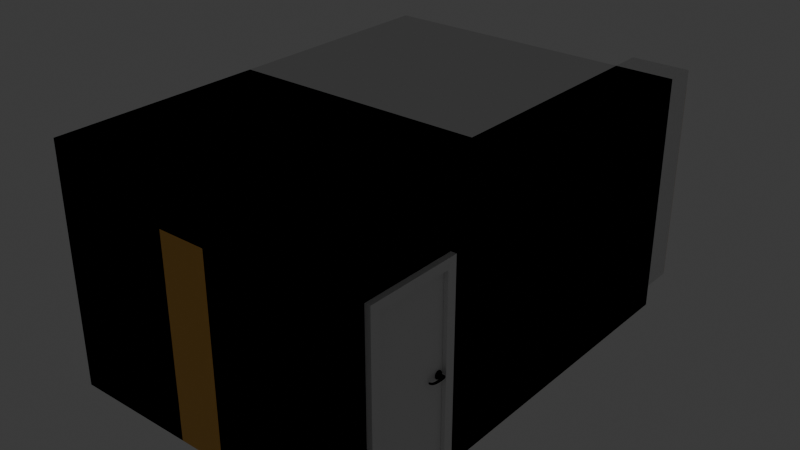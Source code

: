 # Source: ZimmerMatthiasMitM_bel6.blend  (saved by Blender 4.0.36; exported with 4.5.12 LTS)
import bpy
from mathutils import Matrix  # noqa: F401  (used for matrix-valued properties, if any)

bpy.ops.wm.read_factory_settings(use_empty=True)
scene = bpy.context.scene
scene.name = 'Scene'

# ---- collections
col_collection = bpy.data.collections.new('Collection'); scene.collection.children.link(col_collection)

# ---- materials (node trees are filled in below, after node groups)
mat_material_001 = bpy.data.materials.new('Material.001')
mat_material_001.use_transparent_shadow = False
mat_material_003 = bpy.data.materials.new('Material.003')
mat_material_003.use_transparent_shadow = False
mat_door_material = bpy.data.materials.new('Door_material')
mat_door_material.use_transparent_shadow = False
mat_handle_material = bpy.data.materials.new('Handle_material')
mat_handle_material.use_transparent_shadow = False
mat_handle_material.diffuse_color = (0.578, 0.555, 0.736, 1.0)
mat_hidden_material = bpy.data.materials.new('hidden_material')
mat_hidden_material.use_transparent_shadow = False
mat_hidden_material.diffuse_color = (1.0, 1.0, 1.0, 1.0)
mat_holz = bpy.data.materials.new('Holz')
mat_holz.use_transparent_shadow = False
mat_material_002 = bpy.data.materials.new('Material.002')
mat_material_002.use_transparent_shadow = False
mat_material_004 = bpy.data.materials.new('Material.004')
mat_material_004.use_transparent_shadow = False
mat_holz_001 = bpy.data.materials.new('Holz.001')
mat_holz_001.use_transparent_shadow = False
mat_holz_001.diffuse_color = (0.8007, 0.4225, 0.07398, 1.0)
mat_holz_001.roughness = 0.5

# ---- material node trees
mat_material_001.use_nodes = True; mat_material_001.node_tree.nodes.clear()
_N = mat_material_001.node_tree.nodes; _L = mat_material_001.node_tree.links
n0 = _N.new('ShaderNodeBsdfPrincipled'); n0.name = 'Principled BSDF'; n0.location = (10, 300)
n0.inputs[3].default_value = 1.45
n1 = _N.new('ShaderNodeOutputMaterial'); n1.name = 'Material Output'; n1.location = (300, 300)
_L.new(n0.outputs[0], n1.inputs[0])
n1.is_active_output = True
mat_material_003.use_nodes = True; mat_material_003.node_tree.nodes.clear()
_N = mat_material_003.node_tree.nodes; _L = mat_material_003.node_tree.links
n0 = _N.new('ShaderNodeBsdfPrincipled'); n0.name = 'Principled BSDF'; n0.location = (10, 300)
n0.inputs[0].default_value = (0.8003, 0.5681, 0.4411, 1.0)
n0.inputs[3].default_value = 1.45
n1 = _N.new('ShaderNodeOutputMaterial'); n1.name = 'Material Output'; n1.location = (300, 300)
_L.new(n0.outputs[0], n1.inputs[0])
n1.is_active_output = True
mat_door_material.use_nodes = True; mat_door_material.node_tree.nodes.clear()
_N = mat_door_material.node_tree.nodes; _L = mat_door_material.node_tree.links
n0 = _N.new('ShaderNodeBsdfPrincipled'); n0.name = 'Principled BSDF'; n0.location = (10, 300)
n0.inputs[3].default_value = 1.45
n1 = _N.new('ShaderNodeOutputMaterial'); n1.name = 'Material Output'; n1.location = (1100, 160)
n2 = _N.new('ShaderNodeBsdfDiffuse'); n2.name = 'Diffuse BSDF'; n2.location = (200, 320)
n3 = _N.new('ShaderNodeBsdfAnisotropic'); n3.name = 'Glossy_0'; n3.location = (200, 0)
n4 = _N.new('ShaderNodeMixShader'); n4.name = 'Mix_0'; n4.location = (500, 160)
n4.inputs[0].default_value = 0.1
_L.new(n2.outputs[0], n4.inputs[1])
_L.new(n3.outputs[0], n4.inputs[2])
_L.new(n4.outputs[0], n1.inputs[0])
n1.is_active_output = True
mat_handle_material.use_nodes = True; mat_handle_material.node_tree.nodes.clear()
_N = mat_handle_material.node_tree.nodes; _L = mat_handle_material.node_tree.links
n0 = _N.new('ShaderNodeBsdfPrincipled'); n0.name = 'Principled BSDF'; n0.location = (10, 300)
n0.inputs[3].default_value = 1.45
n1 = _N.new('ShaderNodeBsdfAnisotropic'); n1.name = 'Glossy_0'; n1.location = (700, 160)
n1.inputs[1].default_value = 0.2
_L.new(n1.outputs[0], n1.inputs[0])
mat_hidden_material.use_nodes = True; mat_hidden_material.node_tree.nodes.clear()
_N = mat_hidden_material.node_tree.nodes; _L = mat_hidden_material.node_tree.links
n0 = _N.new('ShaderNodeBsdfPrincipled'); n0.name = 'Principled BSDF'; n0.location = (10, 300)
n0.inputs[3].default_value = 1.45
n1 = _N.new('ShaderNodeBsdfTransparent'); n1.name = 'Transparent_0'; n1.location = (700, 160)
_L.new(n1.outputs[0], n1.inputs[0])
mat_holz.use_nodes = True; mat_holz.node_tree.nodes.clear()
_N = mat_holz.node_tree.nodes; _L = mat_holz.node_tree.links
n0 = _N.new('ShaderNodeBsdfPrincipled'); n0.name = 'Principled BSDF'; n0.location = (10, 300)
n0.inputs[0].default_value = (0.8007, 0.4225, 0.07398, 1.0)
n0.inputs[3].default_value = 1.45
n1 = _N.new('ShaderNodeOutputMaterial'); n1.name = 'Material Output'; n1.location = (300, 300)
_L.new(n0.outputs[0], n1.inputs[0])
n1.is_active_output = True
mat_material_002.use_nodes = True; mat_material_002.node_tree.nodes.clear()
_N = mat_material_002.node_tree.nodes; _L = mat_material_002.node_tree.links
n0 = _N.new('ShaderNodeBsdfPrincipled'); n0.name = 'Principled BSDF'; n0.location = (10, 300)
n0.inputs[0].default_value = (0.8002, 0.7863, 0.5212, 1.0)
n0.inputs[3].default_value = 1.45
n1 = _N.new('ShaderNodeOutputMaterial'); n1.name = 'Material Output'; n1.location = (300, 300)
_L.new(n0.outputs[0], n1.inputs[0])
n1.is_active_output = True
mat_material_004.use_nodes = True; mat_material_004.node_tree.nodes.clear()
_N = mat_material_004.node_tree.nodes; _L = mat_material_004.node_tree.links
n0 = _N.new('ShaderNodeBsdfPrincipled'); n0.name = 'Principled BSDF'; n0.location = (10, 300)
n0.inputs[0].default_value = (0.8011, 0.5315, 0.2015, 1.0)
n0.inputs[3].default_value = 1.45
n1 = _N.new('ShaderNodeOutputMaterial'); n1.name = 'Material Output'; n1.location = (300, 300)
_L.new(n0.outputs[0], n1.inputs[0])
n1.is_active_output = True
mat_holz_001.use_nodes = True; mat_holz_001.node_tree.nodes.clear()
_N = mat_holz_001.node_tree.nodes; _L = mat_holz_001.node_tree.links
n0 = _N.new('ShaderNodeBsdfPrincipled'); n0.name = 'Principled BSDF'; n0.location = (10, 300)
n0.inputs[0].default_value = (0.8007, 0.4225, 0.07398, 1.0)
n0.inputs[3].default_value = 1.45
n1 = _N.new('ShaderNodeOutputMaterial'); n1.name = 'Material Output'; n1.location = (300, 300)
n2 = _N.new('ShaderNodeNormalMap'); n2.name = 'Normal Map'; n2.location = (-300, -300)
n2.label = 'Normal/Map'
n2.inputs[0].default_value = 0.0
_L.new(n0.outputs[0], n1.inputs[0])
_L.new(n2.outputs[0], n0.inputs[5])
n1.is_active_output = True

# ---- world
world_world = bpy.data.worlds.new('World'); scene.world = world_world
world_world.use_nodes = True; world_world.node_tree.nodes.clear()
_N = world_world.node_tree.nodes; _L = world_world.node_tree.links
n0 = _N.new('ShaderNodeOutputWorld'); n0.name = 'World Output'; n0.location = (300, 300)
n1 = _N.new('ShaderNodeBackground'); n1.name = 'Background'; n1.location = (10, 300)
n1.inputs[0].default_value = (0.05088, 0.05088, 0.05088, 1.0)
_L.new(n1.outputs[0], n0.inputs[0])
n0.is_active_output = True
world_world.color = (0.05088, 0.05088, 0.05088)
world_world.use_sun_shadow = False
world_world.sun_shadow_jitter_overblur = 0.0

# ---- lights
light_point = bpy.data.lights.new('Point', 'POINT')
light_point.transmission_factor = 0.0
light_point.use_soft_falloff = False
light_point.energy = 40.0
light_point.shadow_maximum_resolution = 0.006
light_point.use_absolute_resolution = True
light_point_001 = bpy.data.lights.new('Point.001', 'POINT')
light_point_001.transmission_factor = 0.0
light_point_001.use_soft_falloff = False
light_point_001.energy = 100.0
light_point_001.shadow_maximum_resolution = 0.006
light_point_001.use_absolute_resolution = True

# ---- meshes
me_plane = bpy.data.meshes.new('Plane')
me_plane.from_pydata([(-1.0, -1.0, 0.0), (1.0, -1.0, 0.0), (-1.0, 1.0, 0.0), (1.0, 1.0, 0.0), (-1.0, 1.0, 0.23), (-1.0, -1.0, 0.23), (1.0, -1.0, 0.23), (1.0, 1.0, 0.23), (-1.0, -0.02991, 2.53), (-1.0, -1.0, 2.53), (1.0, -1.0, 2.53), (1.0, 1.0, 2.53), (0.6306, -1.0, 0.0), (0.6306, 1.0, 0.0), (0.6306, -1.0, 0.23), (0.6306, 1.0, 0.23), (0.6306, -1.0, 2.53), (0.6306, 1.0, 2.53), (1.0, 1.0, 0.62), (1.0, -1.0, 0.62), (-1.0, -1.0, 0.62), (-1.0, 1.0, 0.62), (0.6306, -1.0, 0.62), (0.6306, 1.0, 0.62), (0.6306, 1.0, 0.0), (0.6306, 1.0, 0.23), (0.6306, -0.02991, 2.53), (0.6306, -1.0, 0.0), (0.6306, -1.0, 0.23), (0.6306, -1.0, 2.53), (0.6306, -1.0, 0.62), (0.6306, 1.0, 0.62), (1.0, 1.145, 0.62), (1.0, 1.145, 2.53), (1.0, 1.145, 0.23), (0.6306, 1.145, 0.23), (0.6306, 1.145, 2.53), (0.6306, 1.145, 0.62), (-1.0, -0.02991, 2.53), (-1.0, -1.0, 2.53), (1.0, -1.0, 2.53), (1.0, 1.0, 2.53), (0.6306, -1.0, 2.53), (0.6306, 1.0, 2.53), (0.6306, -0.02991, 2.53), (0.6306, -1.0, 2.53), (1.0, 1.145, 2.53), (0.6306, 1.145, 2.53)], [], [(12, 13, 3, 1), (19, 18, 11, 10), (12, 1, 6, 14), (1, 3, 7, 6), (2, 0, 5, 4), (24, 2, 4, 25), (21, 20, 9, 8), (31, 21, 8, 26), (22, 19, 10, 16), (30, 22, 16, 29), (7, 15, 35, 34), (3, 13, 15, 7), (27, 12, 14, 28), (27, 24, 13, 12), (28, 14, 22, 30), (14, 6, 19, 22), (25, 4, 21, 31), (4, 5, 20, 21), (6, 7, 18, 19), (15, 25, 31, 23), (5, 28, 30, 20), (0, 2, 24, 27), (0, 27, 28, 5), (20, 30, 29, 9), (23, 31, 26, 17), (13, 24, 25, 15), (32, 37, 36, 33), (34, 35, 37, 32), (18, 7, 34, 32), (15, 23, 37, 35), (11, 18, 32, 33), (23, 17, 36, 37), (42, 40, 41, 43), (43, 41, 46, 47), (39, 45, 44, 38)])
me_plane.polygons.foreach_set('material_index', [1, 0, 0, 0, 0, 0, 0, 0, 0, 0, 0, 0, 0, 0, 0, 0, 0, 0, 0, 0, 0, 1, 0, 0, 0, 0, 0, 0, 0, 0, 0, 0, 0, 0, 0])
_uv = me_plane.uv_layers.new(name='UVMap')
_uv.uv.foreach_set('vector', [0.8175, 0.0, 0.8175, 1.0, 1.0, 1.0, 1.0, 0.0, 1.0, 0.0, 1.0, 1.0, 1.0, 1.0, 1.0, 0.0, 0.8175, 0.0, 1.0, 0.0, 1.0, 0.0, 0.8175, 0.0, 1.0, 0.0, 1.0, 1.0, 1.0, 1.0, 1.0, 0.0, 0.0, 1.0, 0.0, 0.0, 0.0, 0.0, 0.0, 1.0, 0.8175, 1.0, 0.0, 1.0, 0.0, 1.0, 0.8175, 1.0, 0.0, 1.0, 0.0, 0.0, 0.0, 0.0, 0.0, 1.0, 0.8175, 1.0, 0.0, 1.0, 0.0, 1.0, 0.8175, 1.0, 0.8175, 0.0, 1.0, 0.0, 1.0, 0.0, 0.8175, 0.0, 0.8175, 0.0, 0.8175, 0.0, 0.8175, 0.0, 0.8175, 0.0, 1.0, 1.0, 0.8175, 1.0, 0.8175, 1.0, 1.0, 1.0, 1.0, 1.0, 0.8175, 1.0, 0.8175, 1.0, 1.0, 1.0, 0.8175, 0.0, 0.8175, 0.0, 0.8175, 0.0, 0.8175, 0.0, 0.8175, 0.0, 0.8175, 1.0, 0.8175, 1.0, 0.8175, 0.0, 0.8175, 0.0, 0.8175, 0.0, 0.8175, 0.0, 0.8175, 0.0, 0.8175, 0.0, 1.0, 0.0, 1.0, 0.0, 0.8175, 0.0, 0.8175, 1.0, 0.0, 1.0, 0.0, 1.0, 0.8175, 1.0, 0.0, 1.0, 0.0, 0.0, 0.0, 0.0, 0.0, 1.0, 1.0, 0.0, 1.0, 1.0, 1.0, 1.0, 1.0, 0.0, 0.8175, 1.0, 0.8175, 1.0, 0.8175, 1.0, 0.8175, 1.0, 0.0, 0.0, 0.8175, 0.0, 0.8175, 0.0, 0.0, 0.0, 0.0, 0.0, 0.0, 1.0, 0.8175, 1.0, 0.8175, 0.0, 0.0, 0.0, 0.8175, 0.0, 0.8175, 0.0, 0.0, 0.0, 0.0, 0.0, 0.8175, 0.0, 0.8175, 0.0, 0.0, 0.0, 0.8175, 1.0, 0.8175, 1.0, 0.8175, 1.0, 0.8175, 1.0, 0.8175, 1.0, 0.8175, 1.0, 0.8175, 1.0, 0.8175, 1.0, 1.0, 1.0, 0.8175, 1.0, 0.8175, 1.0, 1.0, 1.0, 1.0, 1.0, 0.8175, 1.0, 0.8175, 1.0, 1.0, 1.0, 1.0, 1.0, 1.0, 1.0, 1.0, 1.0, 1.0, 1.0, 0.8175, 1.0, 0.8175, 1.0, 0.8175, 1.0, 0.8175, 1.0, 1.0, 1.0, 1.0, 1.0, 1.0, 1.0, 1.0, 1.0, 0.8175, 1.0, 0.8175, 1.0, 0.8175, 1.0, 0.8175, 1.0, 0.8175, 0.0, 1.0, 0.0, 1.0, 1.0, 0.8175, 1.0, 0.8175, 1.0, 1.0, 1.0, 1.0, 1.0, 0.8175, 1.0, 0.0, 0.0, 0.8175, 0.0, 0.8175, 1.0, 0.0, 1.0])
me_plane.materials.append(mat_material_001)
me_plane.materials.append(mat_material_003)
me_plane.update()
me_doorfrane = bpy.data.meshes.new('DoorFrane')
me_doorfrane.from_pydata([(-0.5, -0.02667, 0.0), (-0.5, 0.05333, 0.0), (-0.42, 0.05333, 0.0), (-0.5, -0.02667, 2.1), (-0.5, 0.05333, 2.1), (0.5, 0.05333, 2.1), (0.5, -0.02667, 2.1), (0.42, -0.02667, 2.02), (-0.42, 0.05333, 2.02), (0.42, -0.02667, 0.0), (0.5, -0.02667, 0.0), (0.5, 0.05333, 0.0), (0.42, 0.01333, 2.02), (-0.42, 0.01333, 2.02), (-0.42, 0.01333, 0.0), (-0.4, 0.01333, 2.02), (-0.4, 0.01333, 0.0), (-0.4, 0.05333, 2.02), (-0.4, 0.05333, 0.0), (0.42, 0.01333, 0.0), (-0.42, -0.02667, 2.02), (-0.42, -0.02667, 0.0), (0.42, 0.05333, 2.02), (0.42, 0.05333, 0.0), (0.4, 0.05333, 0.0), (0.4, 0.01333, 0.0), (0.4, 0.05333, 2.02), (0.4, 0.01333, 2.0), (0.4, 0.01333, 2.02), (-0.4, 0.05333, 2.0), (-0.4, 0.01333, 2.0), (0.4, 0.05333, 2.0)], [], [(3, 4, 1, 0), (7, 12, 19, 9), (4, 3, 6, 5), (10, 11, 5, 6), (13, 20, 21, 14), (17, 15, 16, 18), (11, 23, 22, 5), (20, 13, 12, 7), (20, 3, 0, 21), (9, 10, 6, 7), (13, 14, 16, 15), (4, 8, 2, 1), (29, 31, 27, 30), (7, 6, 3, 20), (8, 4, 5, 22), (14, 2, 18, 16), (17, 18, 2, 8), (28, 25, 19, 12), (28, 26, 24, 25), (25, 24, 23, 19), (22, 23, 24, 26), (29, 17, 26, 31), (15, 30, 27, 28), (8, 22, 26)])
me_doorfrane.materials.append(mat_door_material)
me_doorfrane.update()
me_door = bpy.data.meshes.new('Door')
me_door.from_pydata([(-0.836, 0.0, -1.046), (-0.836, 0.034, -1.046), (0.0, 0.034, -1.046), (0.0, 0.0, -1.046), (-0.836, 0.0, 0.964), (-0.836, 0.034, 0.964), (0.0, 0.034, 0.964), (0.0, 0.0, 0.964)], [], [(4, 5, 1, 0), (5, 6, 2, 1), (6, 7, 3, 2), (7, 4, 0, 3), (0, 1, 2, 3), (7, 6, 5, 4)])
me_door.materials.append(mat_door_material)
me_door.update()
me_handle_front = bpy.data.meshes.new('Handle_Front')
me_handle_front.from_pydata([(-0.03019, -0.002781, -0.03282), (-0.04255, -0.002942, -0.01332), (-0.0435, -0.003072, 0.009742), (-0.03279, -0.003135, 0.03019), (-0.01329, -0.003114, 0.04254), (0.009772, -0.003016, 0.04349), (0.03022, -0.002866, 0.03279), (0.04257, -0.002704, 0.01329), (0.04352, -0.002575, -0.009773), (0.03281, -0.002512, -0.03022), (0.01332, -0.002532, -0.04257), (-0.009746, -0.00263, -0.04352), (-0.02902, -0.01959, -0.03172), (-0.04093, -0.01974, -0.01293), (-0.04184, -0.01987, 0.009297), (-0.03152, -0.01993, 0.029), (-0.01273, -0.01991, 0.04091), (0.009494, -0.01982, 0.04183), (0.0292, -0.01967, 0.03151), (0.04111, -0.01952, 0.01272), (0.04202, -0.01939, -0.009511), (0.0317, -0.01933, -0.02922), (0.01291, -0.01935, -0.04112), (-0.009317, -0.01944, -0.04204), (1.283e-05, -0.002823, -1.534e-05), (-0.01446, -0.01961, -0.01591), (-0.02041, -0.01969, -0.006515), (-0.02087, -0.01975, 0.004593), (-0.01571, -0.01978, 0.01444), (-0.006319, -0.01977, 0.02039), (0.004789, -0.01973, 0.02085), (0.01464, -0.01965, 0.01569), (0.02059, -0.01958, 0.006302), (0.02105, -0.01951, -0.004807), (0.01589, -0.01948, -0.01466), (0.006496, -0.01949, -0.02061), (-0.004612, -0.01954, -0.02106), (-0.01441, -0.0315, -0.01597), (-0.02036, -0.03158, -0.00658), (-0.02082, -0.03164, 0.004529), (-0.01566, -0.03167, 0.01438), (-0.006266, -0.03166, 0.02033), (0.004842, -0.03161, 0.02079), (0.01469, -0.03154, 0.01563), (0.02064, -0.03146, 0.006237), (0.0211, -0.0314, -0.004871), (0.01594, -0.03137, -0.01472), (0.00655, -0.03138, -0.02067), (-0.004559, -0.03143, -0.02113), (-0.01446, -0.02062, -0.01591), (-0.02041, -0.0207, -0.00652), (-0.02086, -0.02076, 0.004588), (-0.01571, -0.02079, 0.01444), (-0.006315, -0.02078, 0.02039), (0.004794, -0.02074, 0.02085), (0.01464, -0.02066, 0.01569), (0.02059, -0.02059, 0.006296), (0.02105, -0.02052, -0.004812), (0.01589, -0.02049, -0.01466), (0.006501, -0.0205, -0.02061), (-0.004608, -0.02055, -0.02107), (-0.01216, -0.0315, -0.01353), (-0.01719, -0.03157, -0.00559), (-0.01758, -0.03162, 0.003803), (-0.01322, -0.03165, 0.01213), (-0.005277, -0.03164, 0.01716), (0.004117, -0.0316, 0.01755), (0.01245, -0.03154, 0.01319), (0.01748, -0.03147, 0.005248), (0.01786, -0.03142, -0.004146), (0.0135, -0.03139, -0.01247), (0.00556, -0.0314, -0.01751), (-0.003833, -0.03144, -0.01789), (-0.01852, -0.009612, -0.005855), (-0.01313, -0.009541, -0.01436), (-0.01894, -0.009668, 0.004205), (-0.01426, -0.009696, 0.01312), (-0.00576, -0.009687, 0.01851), (0.0043, -0.009644, 0.01893), (0.01322, -0.009578, 0.01426), (0.01861, -0.009508, 0.005751), (0.01902, -0.009451, -0.004308), (0.01435, -0.009424, -0.01323), (0.005846, -0.009433, -0.01862), (-0.004214, -0.009476, -0.01903), (-0.01205, -0.02431, -0.01334), (-0.01702, -0.02438, -0.005488), (-0.01741, -0.02443, 0.003796), (-0.0131, -0.02445, 0.01203), (-0.005246, -0.02445, 0.017), (0.004038, -0.02441, 0.01738), (0.01227, -0.02435, 0.01307), (0.01724, -0.02428, 0.005224), (0.01763, -0.02423, -0.004061), (0.01331, -0.0242, -0.01229), (0.005465, -0.02421, -0.01727), (-0.003819, -0.02425, -0.01765), (-0.01189, -0.05946, -0.01353), (-0.01687, -0.05952, -0.005679), (-0.01725, -0.05958, 0.003605), (-0.01294, -0.0596, 0.01184), (-0.005088, -0.05959, 0.01681), (0.004196, -0.05955, 0.01719), (0.01243, -0.05949, 0.01288), (0.0174, -0.05943, 0.005033), (0.01778, -0.05938, -0.004252), (0.01347, -0.05935, -0.01248), (0.005623, -0.05936, -0.01746), (-0.003661, -0.0594, -0.01784), (-0.01184, -0.07237, -0.0136), (-0.01681, -0.07244, -0.00575), (-0.01719, -0.07249, 0.003535), (-0.01288, -0.07252, 0.01177), (-0.00503, -0.07251, 0.01674), (0.004254, -0.07247, 0.01712), (0.01249, -0.07241, 0.01281), (0.01746, -0.07234, 0.004962), (0.01784, -0.07229, -0.004322), (0.01353, -0.07227, -0.01255), (0.005681, -0.07227, -0.01753), (-0.003603, -0.07231, -0.01791), (0.1257, -0.06936, -0.006631), (0.1269, -0.06874, -0.003521), (0.1274, -0.0684, 0.001802), (0.1271, -0.06844, 0.007911), (0.1262, -0.06884, 0.01317), (0.1248, -0.06949, 0.01617), (0.1242, -0.06165, -0.006511), (0.1253, -0.06103, -0.003401), (0.1259, -0.06069, 0.001922), (0.1256, -0.06073, 0.008031), (0.1246, -0.06113, 0.01329), (0.1232, -0.06178, 0.01629), (0.1369, -0.01982, -0.0064), (0.1345, -0.01899, -0.006496), (0.1377, -0.01831, -0.003302), (0.1379, -0.01746, 0.002013), (0.1377, -0.01749, 0.008122), (0.137, -0.0184, 0.01339), (0.136, -0.01995, 0.0164), (0.1336, -0.01912, 0.0163), (0.1352, -0.01748, -0.003398), (0.1355, -0.01662, 0.001918), (0.1352, -0.01666, 0.008026), (0.1345, -0.01757, 0.01329), (0.0003253, -0.07239, -0.0003937)], [], [(24, 0, 1), (24, 1, 2), (24, 2, 3), (24, 3, 4), (24, 4, 5), (24, 5, 6), (24, 6, 7), (24, 7, 8), (24, 8, 9), (24, 9, 10), (24, 10, 11), (11, 0, 24), (0, 12, 13, 1), (1, 13, 14, 2), (2, 14, 15, 3), (3, 15, 16, 4), (4, 16, 17, 5), (5, 17, 18, 6), (6, 18, 19, 7), (7, 19, 20, 8), (8, 20, 21, 9), (9, 21, 22, 10), (10, 22, 23, 11), (12, 0, 11, 23), (13, 12, 25, 26), (14, 13, 26, 27), (15, 14, 27, 28), (16, 15, 28, 29), (17, 16, 29, 30), (18, 17, 30, 31), (19, 18, 31, 32), (20, 19, 32, 33), (21, 20, 33, 34), (22, 21, 34, 35), (23, 22, 35, 36), (12, 23, 36, 25), (25, 49, 50, 26), (49, 37, 38, 50), (26, 50, 51, 27), (50, 38, 39, 51), (27, 51, 52, 28), (51, 39, 40, 52), (28, 52, 53, 29), (52, 40, 41, 53), (29, 53, 54, 30), (53, 41, 42, 54), (30, 54, 55, 31), (54, 42, 43, 55), (31, 55, 56, 32), (55, 43, 44, 56), (32, 56, 57, 33), (56, 44, 45, 57), (33, 57, 58, 34), (57, 45, 46, 58), (34, 58, 59, 35), (58, 46, 47, 59), (35, 59, 60, 36), (59, 47, 48, 60), (36, 60, 49, 25), (60, 48, 37, 49), (38, 37, 61, 62), (39, 38, 62, 63), (40, 39, 63, 64), (41, 40, 64, 65), (42, 41, 65, 66), (43, 42, 66, 67), (44, 43, 67, 68), (45, 44, 68, 69), (46, 45, 69, 70), (47, 46, 70, 71), (48, 47, 71, 72), (37, 48, 72, 61), (62, 61, 74, 73), (63, 62, 73, 75), (64, 63, 75, 76), (65, 64, 76, 77), (66, 65, 77, 78), (67, 66, 78, 79), (68, 67, 79, 80), (69, 68, 80, 81), (70, 69, 81, 82), (71, 70, 82, 83), (72, 71, 83, 84), (61, 72, 84, 74), (86, 85, 97, 98), (87, 86, 98, 99), (88, 87, 99, 100), (89, 88, 100, 101), (90, 89, 101, 102), (91, 90, 102, 103), (92, 91, 103, 104), (93, 92, 104, 105), (94, 93, 105, 106), (95, 94, 106, 107), (96, 95, 107, 108), (97, 85, 96, 108), (98, 97, 109, 110), (99, 98, 110, 111), (100, 99, 111, 112), (101, 100, 112, 113), (102, 101, 113, 114), (108, 107, 119, 120), (108, 120, 109, 97), (119, 107, 127, 121), (118, 119, 121, 122), (117, 118, 122, 123), (116, 117, 123, 124), (115, 116, 124, 125), (114, 115, 125, 126), (102, 114, 126, 132), (107, 106, 128, 127), (106, 105, 129, 128), (105, 104, 130, 129), (104, 103, 131, 130), (103, 102, 132, 131), (121, 127, 134, 133), (122, 121, 133, 135), (123, 122, 135, 136), (124, 123, 136, 137), (125, 124, 137, 138), (126, 125, 138, 139), (132, 126, 139, 140), (127, 128, 141, 134), (128, 129, 142, 141), (129, 130, 143, 142), (130, 131, 144, 143), (131, 132, 140, 144), (138, 144, 140, 139), (137, 143, 144, 138), (136, 142, 143, 137), (135, 141, 142, 136), (133, 134, 141, 135), (110, 109, 145), (111, 110, 145), (112, 111, 145), (113, 112, 145), (114, 113, 145), (115, 114, 145), (116, 115, 145), (117, 116, 145), (118, 117, 145), (119, 118, 145), (120, 119, 145), (109, 120, 145)])
me_handle_front.polygons.foreach_set('use_smooth', [True] * 144)
me_handle_front.materials.append(mat_handle_material)
me_handle_front.update()
me_handle_back = bpy.data.meshes.new('Handle_Back')
me_handle_back.from_pydata([(-0.03019, -0.002781, -0.03282), (-0.04255, -0.002942, -0.01332), (-0.0435, -0.003072, 0.009742), (-0.03279, -0.003135, 0.03019), (-0.01329, -0.003114, 0.04254), (0.009772, -0.003016, 0.04349), (0.03022, -0.002866, 0.03279), (0.04257, -0.002704, 0.01329), (0.04352, -0.002575, -0.009773), (0.03281, -0.002512, -0.03022), (0.01332, -0.002532, -0.04257), (-0.009746, -0.00263, -0.04352), (-0.02902, -0.01959, -0.03172), (-0.04093, -0.01974, -0.01293), (-0.04184, -0.01987, 0.009297), (-0.03152, -0.01993, 0.029), (-0.01273, -0.01991, 0.04091), (0.009494, -0.01982, 0.04183), (0.0292, -0.01967, 0.03151), (0.04111, -0.01952, 0.01272), (0.04202, -0.01939, -0.009511), (0.0317, -0.01933, -0.02922), (0.01291, -0.01935, -0.04112), (-0.009317, -0.01944, -0.04204), (1.283e-05, -0.002823, -1.534e-05), (-0.01446, -0.01961, -0.01591), (-0.02041, -0.01969, -0.006515), (-0.02087, -0.01975, 0.004593), (-0.01571, -0.01978, 0.01444), (-0.006319, -0.01977, 0.02039), (0.004789, -0.01973, 0.02085), (0.01464, -0.01965, 0.01569), (0.02059, -0.01958, 0.006302), (0.02105, -0.01951, -0.004807), (0.01589, -0.01948, -0.01466), (0.006496, -0.01949, -0.02061), (-0.004612, -0.01954, -0.02106), (-0.01441, -0.0315, -0.01597), (-0.02036, -0.03158, -0.00658), (-0.02082, -0.03164, 0.004529), (-0.01566, -0.03167, 0.01438), (-0.006266, -0.03166, 0.02033), (0.004842, -0.03161, 0.02079), (0.01469, -0.03154, 0.01563), (0.02064, -0.03146, 0.006237), (0.0211, -0.0314, -0.004871), (0.01594, -0.03137, -0.01472), (0.00655, -0.03138, -0.02067), (-0.004559, -0.03143, -0.02113), (-0.01446, -0.02062, -0.01591), (-0.02041, -0.0207, -0.00652), (-0.02086, -0.02076, 0.004588), (-0.01571, -0.02079, 0.01444), (-0.006315, -0.02078, 0.02039), (0.004794, -0.02074, 0.02085), (0.01464, -0.02066, 0.01569), (0.02059, -0.02059, 0.006296), (0.02105, -0.02052, -0.004812), (0.01589, -0.02049, -0.01466), (0.006501, -0.0205, -0.02061), (-0.004608, -0.02055, -0.02107), (-0.01216, -0.0315, -0.01353), (-0.01719, -0.03157, -0.00559), (-0.01758, -0.03162, 0.003803), (-0.01322, -0.03165, 0.01213), (-0.005277, -0.03164, 0.01716), (0.004117, -0.0316, 0.01755), (0.01245, -0.03154, 0.01319), (0.01748, -0.03147, 0.005248), (0.01786, -0.03142, -0.004146), (0.0135, -0.03139, -0.01247), (0.00556, -0.0314, -0.01751), (-0.003833, -0.03144, -0.01789), (-0.01852, -0.009612, -0.005855), (-0.01313, -0.009541, -0.01436), (-0.01894, -0.009668, 0.004205), (-0.01426, -0.009696, 0.01312), (-0.00576, -0.009687, 0.01851), (0.0043, -0.009644, 0.01893), (0.01322, -0.009578, 0.01426), (0.01861, -0.009508, 0.005751), (0.01902, -0.009451, -0.004308), (0.01435, -0.009424, -0.01323), (0.005846, -0.009433, -0.01862), (-0.004214, -0.009476, -0.01903), (-0.01205, -0.02431, -0.01334), (-0.01702, -0.02438, -0.005488), (-0.01741, -0.02443, 0.003796), (-0.0131, -0.02445, 0.01203), (-0.005246, -0.02445, 0.017), (0.004038, -0.02441, 0.01738), (0.01227, -0.02435, 0.01307), (0.01724, -0.02428, 0.005224), (0.01763, -0.02423, -0.004061), (0.01331, -0.0242, -0.01229), (0.005465, -0.02421, -0.01727), (-0.003819, -0.02425, -0.01765), (-0.01189, -0.05946, -0.01353), (-0.01687, -0.05952, -0.005679), (-0.01725, -0.05958, 0.003605), (-0.01294, -0.0596, 0.01184), (-0.005088, -0.05959, 0.01681), (0.004196, -0.05955, 0.01719), (0.01243, -0.05949, 0.01288), (0.0174, -0.05943, 0.005033), (0.01778, -0.05938, -0.004252), (0.01347, -0.05935, -0.01248), (0.005623, -0.05936, -0.01746), (-0.003661, -0.0594, -0.01784), (-0.01184, -0.07237, -0.0136), (-0.01681, -0.07244, -0.00575), (-0.01719, -0.07249, 0.003535), (-0.01288, -0.07252, 0.01177), (-0.00503, -0.07251, 0.01674), (0.004254, -0.07247, 0.01712), (0.01249, -0.07241, 0.01281), (0.01746, -0.07234, 0.004962), (0.01784, -0.07229, -0.004322), (0.01353, -0.07227, -0.01255), (0.005681, -0.07227, -0.01753), (-0.003603, -0.07231, -0.01791), (0.1257, -0.06936, -0.006631), (0.1269, -0.06874, -0.003521), (0.1274, -0.0684, 0.001802), (0.1271, -0.06844, 0.007911), (0.1262, -0.06884, 0.01317), (0.1248, -0.06949, 0.01617), (0.1242, -0.06165, -0.006511), (0.1253, -0.06103, -0.003401), (0.1259, -0.06069, 0.001922), (0.1256, -0.06073, 0.008031), (0.1246, -0.06113, 0.01329), (0.1232, -0.06178, 0.01629), (0.1369, -0.01982, -0.0064), (0.1345, -0.01899, -0.006496), (0.1377, -0.01831, -0.003302), (0.1379, -0.01746, 0.002013), (0.1377, -0.01749, 0.008122), (0.137, -0.0184, 0.01339), (0.136, -0.01995, 0.0164), (0.1336, -0.01912, 0.0163), (0.1352, -0.01748, -0.003398), (0.1355, -0.01662, 0.001918), (0.1352, -0.01666, 0.008026), (0.1345, -0.01757, 0.01329), (0.0003253, -0.07239, -0.0003937)], [], [(24, 0, 1), (24, 1, 2), (24, 2, 3), (24, 3, 4), (24, 4, 5), (24, 5, 6), (24, 6, 7), (24, 7, 8), (24, 8, 9), (24, 9, 10), (24, 10, 11), (11, 0, 24), (0, 12, 13, 1), (1, 13, 14, 2), (2, 14, 15, 3), (3, 15, 16, 4), (4, 16, 17, 5), (5, 17, 18, 6), (6, 18, 19, 7), (7, 19, 20, 8), (8, 20, 21, 9), (9, 21, 22, 10), (10, 22, 23, 11), (12, 0, 11, 23), (13, 12, 25, 26), (14, 13, 26, 27), (15, 14, 27, 28), (16, 15, 28, 29), (17, 16, 29, 30), (18, 17, 30, 31), (19, 18, 31, 32), (20, 19, 32, 33), (21, 20, 33, 34), (22, 21, 34, 35), (23, 22, 35, 36), (12, 23, 36, 25), (25, 49, 50, 26), (49, 37, 38, 50), (26, 50, 51, 27), (50, 38, 39, 51), (27, 51, 52, 28), (51, 39, 40, 52), (28, 52, 53, 29), (52, 40, 41, 53), (29, 53, 54, 30), (53, 41, 42, 54), (30, 54, 55, 31), (54, 42, 43, 55), (31, 55, 56, 32), (55, 43, 44, 56), (32, 56, 57, 33), (56, 44, 45, 57), (33, 57, 58, 34), (57, 45, 46, 58), (34, 58, 59, 35), (58, 46, 47, 59), (35, 59, 60, 36), (59, 47, 48, 60), (36, 60, 49, 25), (60, 48, 37, 49), (38, 37, 61, 62), (39, 38, 62, 63), (40, 39, 63, 64), (41, 40, 64, 65), (42, 41, 65, 66), (43, 42, 66, 67), (44, 43, 67, 68), (45, 44, 68, 69), (46, 45, 69, 70), (47, 46, 70, 71), (48, 47, 71, 72), (37, 48, 72, 61), (62, 61, 74, 73), (63, 62, 73, 75), (64, 63, 75, 76), (65, 64, 76, 77), (66, 65, 77, 78), (67, 66, 78, 79), (68, 67, 79, 80), (69, 68, 80, 81), (70, 69, 81, 82), (71, 70, 82, 83), (72, 71, 83, 84), (61, 72, 84, 74), (86, 85, 97, 98), (87, 86, 98, 99), (88, 87, 99, 100), (89, 88, 100, 101), (90, 89, 101, 102), (91, 90, 102, 103), (92, 91, 103, 104), (93, 92, 104, 105), (94, 93, 105, 106), (95, 94, 106, 107), (96, 95, 107, 108), (97, 85, 96, 108), (98, 97, 109, 110), (99, 98, 110, 111), (100, 99, 111, 112), (101, 100, 112, 113), (102, 101, 113, 114), (108, 107, 119, 120), (108, 120, 109, 97), (119, 107, 127, 121), (118, 119, 121, 122), (117, 118, 122, 123), (116, 117, 123, 124), (115, 116, 124, 125), (114, 115, 125, 126), (102, 114, 126, 132), (107, 106, 128, 127), (106, 105, 129, 128), (105, 104, 130, 129), (104, 103, 131, 130), (103, 102, 132, 131), (121, 127, 134, 133), (122, 121, 133, 135), (123, 122, 135, 136), (124, 123, 136, 137), (125, 124, 137, 138), (126, 125, 138, 139), (132, 126, 139, 140), (127, 128, 141, 134), (128, 129, 142, 141), (129, 130, 143, 142), (130, 131, 144, 143), (131, 132, 140, 144), (138, 144, 140, 139), (137, 143, 144, 138), (136, 142, 143, 137), (135, 141, 142, 136), (133, 134, 141, 135), (110, 109, 145), (111, 110, 145), (112, 111, 145), (113, 112, 145), (114, 113, 145), (115, 114, 145), (116, 115, 145), (117, 116, 145), (118, 117, 145), (119, 118, 145), (120, 119, 145), (109, 120, 145)])
me_handle_back.polygons.foreach_set('use_smooth', [True] * 144)
me_handle_back.materials.append(mat_handle_material)
me_handle_back.update()
me_ctrl_hole = bpy.data.meshes.new('CTRL_Hole')
me_ctrl_hole.from_pydata([(-0.5, 0.0, 0.0), (-0.5, 0.24, 0.0), (0.5, 0.24, 0.0), (0.5, 0.0, 0.0), (-0.5, 0.0, 2.1), (-0.5, 0.24, 2.1), (0.5, 0.24, 2.1), (0.5, 0.0, 2.1)], [], [(0, 1, 2, 3), (0, 4, 5, 1), (1, 5, 6, 2), (3, 7, 4, 0), (2, 6, 7, 3), (5, 4, 7, 6)])
me_ctrl_hole.materials.append(mat_hidden_material)
me_ctrl_hole.update()
me_ctrl_baseboard = bpy.data.meshes.new('CTRL_Baseboard')
me_ctrl_baseboard.from_pydata([(-0.5, 0.0, 0.0), (-0.5, 0.4, 0.0), (0.5, 0.4, 0.0), (0.5, 0.0, 0.0), (-0.5, 0.0, 0.4), (-0.5, 0.4, 0.4), (0.5, 0.4, 0.4), (0.5, 0.0, 0.4)], [], [(0, 4, 5, 1), (2, 6, 7, 3)])
me_ctrl_baseboard.materials.append(mat_hidden_material)
me_ctrl_baseboard.update()
me_cube_001 = bpy.data.meshes.new('Cube.001')
me_cube_001.from_pydata([(-1.665, -2.34, 0.0), (-1.665, -2.34, 2.53), (-1.665, 2.34, 0.0), (-1.665, 2.34, 2.53), (1.665, -2.34, 0.0), (1.665, -2.34, 2.53), (1.665, 2.34, 0.0), (1.665, 2.34, 2.53), (-1.665, -2.34, 0.23), (-1.665, 2.34, 0.23), (1.665, 2.34, 0.23), (1.665, -2.34, 0.23), (-1.665, -2.34, 0.62), (-1.665, 2.34, 0.62), (1.665, 2.34, 0.62), (1.665, -2.34, 0.62), (1.005, 2.34, 0.0), (1.005, 2.34, 2.53), (1.005, -2.34, 0.0), (1.005, -2.34, 2.53), (1.005, -2.34, 0.23), (1.005, 2.34, 0.23), (1.005, -2.34, 0.62), (1.005, 2.34, 0.62), (1.005, 2.34, 0.0), (1.005, -2.34, 2.53), (1.005, -2.34, 0.23), (1.005, -2.34, 0.62), (1.005, 2.34, 2.53), (1.005, -2.34, 0.0), (1.005, 2.34, 0.23), (1.005, 2.34, 0.62)], [], [(12, 1, 3, 13), (23, 17, 7, 14), (14, 7, 5, 15), (27, 25, 1, 12), (16, 6, 4, 18), (28, 3, 1, 25), (29, 26, 8, 0), (6, 10, 11, 4), (16, 21, 10, 6), (0, 8, 9, 2), (26, 27, 12, 8), (10, 14, 15, 11), (21, 23, 14, 10), (8, 12, 13, 9), (30, 31, 23, 21), (11, 15, 22, 20), (24, 30, 21, 16), (4, 11, 20, 18), (7, 17, 19, 5), (24, 16, 18, 29), (15, 5, 19, 22), (31, 28, 17, 23), (13, 3, 28, 31), (2, 24, 29, 0), (2, 9, 30, 24), (9, 13, 31, 30), (20, 22, 27, 26), (18, 20, 26, 29), (17, 28, 25, 19), (22, 19, 25, 27)])
_uv = me_cube_001.uv_layers.new(name='UVMap')
_uv.uv.foreach_set('vector', [0.4331, 0.0, 0.625, 0.0, 0.625, 0.25, 0.4331, 0.25, 0.4331, 0.4539, 0.625, 0.4539, 0.625, 0.5, 0.4331, 0.5, 0.4331, 0.5, 0.625, 0.5, 0.625, 0.75, 0.4331, 0.75, 0.4331, 0.7961, 0.625, 0.7961, 0.625, 1.0, 0.4331, 1.0, 0.3289, 0.5, 0.375, 0.5, 0.375, 0.75, 0.3289, 0.75, 0.6711, 0.5, 0.875, 0.5, 0.875, 0.75, 0.6711, 0.75, 0.375, 0.7961, 0.3934, 0.7961, 0.3934, 1.0, 0.375, 1.0, 0.375, 0.5, 0.3934, 0.5, 0.3934, 0.75, 0.375, 0.75, 0.375, 0.4539, 0.3934, 0.4539, 0.3934, 0.5, 0.375, 0.5, 0.375, 0.0, 0.3934, 0.0, 0.3934, 0.25, 0.375, 0.25, 0.3934, 0.7961, 0.4331, 0.7961, 0.4331, 1.0, 0.3934, 1.0, 0.3934, 0.5, 0.4331, 0.5, 0.4331, 0.75, 0.3934, 0.75, 0.3934, 0.4539, 0.4331, 0.4539, 0.4331, 0.5, 0.3934, 0.5, 0.3934, 0.0, 0.4331, 0.0, 0.4331, 0.25, 0.3934, 0.25, 0.3934, 0.4539, 0.4331, 0.4539, 0.4331, 0.4539, 0.3934, 0.4539, 0.3934, 0.75, 0.4331, 0.75, 0.4331, 0.7961, 0.3934, 0.7961, 0.375, 0.4539, 0.3934, 0.4539, 0.3934, 0.4539, 0.375, 0.4539, 0.375, 0.75, 0.3934, 0.75, 0.3934, 0.7961, 0.375, 0.7961, 0.625, 0.5, 0.6711, 0.5, 0.6711, 0.75, 0.625, 0.75, 0.3289, 0.5, 0.3289, 0.5, 0.3289, 0.75, 0.3289, 0.75, 0.4331, 0.75, 0.625, 0.75, 0.625, 0.7961, 0.4331, 0.7961, 0.4331, 0.4539, 0.625, 0.4539, 0.625, 0.4539, 0.4331, 0.4539, 0.4331, 0.25, 0.625, 0.25, 0.625, 0.4539, 0.4331, 0.4539, 0.125, 0.5, 0.3289, 0.5, 0.3289, 0.75, 0.125, 0.75, 0.375, 0.25, 0.3934, 0.25, 0.3934, 0.4539, 0.375, 0.4539, 0.3934, 0.25, 0.4331, 0.25, 0.4331, 0.4539, 0.3934, 0.4539, 0.3934, 0.7961, 0.4331, 0.7961, 0.4331, 0.7961, 0.3934, 0.7961, 0.375, 0.7961, 0.3934, 0.7961, 0.3934, 0.7961, 0.375, 0.7961, 0.6711, 0.5, 0.6711, 0.5, 0.6711, 0.75, 0.6711, 0.75, 0.4331, 0.7961, 0.625, 0.7961, 0.625, 0.7961, 0.4331, 0.7961])
me_cube_001.update()
me_cube = bpy.data.meshes.new('Cube')
me_cube.from_pydata([(-0.9702, -0.7202, 0.5501), (-0.9651, -0.7151, 0.9167), (-0.9702, 0.9702, 0.5501), (-0.9651, 0.9651, 0.9167), (0.9702, -0.7202, 0.5501), (0.9651, -0.7151, 0.9167), (0.9702, 0.9702, 0.5501), (0.9651, 0.9651, 0.9167), (-1.0, -0.75, 0.9167), (-1.0, 1.0, 0.9167), (1.0, 1.0, 0.9167), (1.0, -0.75, 0.9167), (-0.9651, -0.7151, 0.9484), (-0.9235, -0.6735, 0.9899), (-0.964, -0.714, 0.9576), (-0.961, -0.711, 0.9664), (-0.956, -0.706, 0.9743), (-0.9494, -0.6994, 0.9808), (-0.9416, -0.6916, 0.9858), (-0.9328, -0.6828, 0.9888), (-0.9235, 0.9235, 0.9899), (-0.9651, 0.9651, 0.9484), (-0.9328, 0.9328, 0.9888), (-0.9416, 0.9416, 0.9858), (-0.9494, 0.9494, 0.9808), (-0.956, 0.956, 0.9743), (-0.961, 0.961, 0.9664), (-0.964, 0.964, 0.9576), (0.9235, 0.9235, 0.9899), (0.9651, 0.9651, 0.9484), (0.9328, 0.9328, 0.9888), (0.9416, 0.9416, 0.9858), (0.9494, 0.9494, 0.9808), (0.956, 0.956, 0.9743), (0.961, 0.961, 0.9664), (0.964, 0.964, 0.9576), (0.9235, -0.6735, 0.9899), (0.9651, -0.7151, 0.9484), (0.9328, -0.6828, 0.9888), (0.9416, -0.6916, 0.9858), (0.9494, -0.6994, 0.9808), (0.956, -0.706, 0.9743), (0.961, -0.711, 0.9664), (0.964, -0.714, 0.9576), (-1.0, 1.0, 0.5501), (-1.0, -0.75, 0.5501), (1.0, 1.0, 0.5501), (1.0, -0.75, 0.5501), (0.8667, 1.0, 0.5501), (-0.8667, 1.0, 0.5501), (-0.8667, 1.0, 0.9167), (0.8667, 1.0, 0.9167), (-0.8667, -0.75, 0.5501), (0.8667, -0.75, 0.5501), (0.8667, -0.75, 0.9167), (-0.8667, -0.75, 0.9167), (-0.8364, 0.9651, 0.9167), (0.8364, 0.9651, 0.9167), (0.8364, -0.7151, 0.9167), (-0.8364, -0.7151, 0.9167), (-0.8004, 0.9235, 0.9899), (0.8004, 0.9235, 0.9899), (0.8084, 0.9328, 0.9888), (-0.8084, 0.9328, 0.9888), (0.816, 0.9416, 0.9858), (-0.816, 0.9416, 0.9858), (0.8228, 0.9494, 0.9808), (-0.8228, 0.9494, 0.9808), (0.8285, 0.956, 0.9743), (-0.8285, 0.956, 0.9743), (0.8328, 0.961, 0.9664), (-0.8328, 0.961, 0.9664), (0.8355, 0.964, 0.9576), (-0.8355, 0.964, 0.9576), (0.8364, 0.9651, 0.9484), (-0.8364, 0.9651, 0.9484), (0.8004, -0.6735, 0.9899), (-0.8004, -0.6735, 0.9899), (-0.8084, -0.6828, 0.9888), (0.8084, -0.6828, 0.9888), (-0.816, -0.6916, 0.9858), (0.816, -0.6916, 0.9858), (-0.8228, -0.6994, 0.9808), (0.8228, -0.6994, 0.9808), (-0.8285, -0.706, 0.9743), (0.8285, -0.706, 0.9743), (-0.8328, -0.711, 0.9664), (0.8328, -0.711, 0.9664), (-0.8355, -0.714, 0.9576), (0.8355, -0.714, 0.9576), (-0.8364, -0.7151, 0.9484), (0.8364, -0.7151, 0.9484), (0.8408, 0.9702, 0.5501), (-0.8408, 0.9702, 0.5501), (-0.8408, -0.7202, 0.5501), (0.8408, -0.7202, 0.5501), (-1.0, 0.8427, 0.5501), (-1.0, -0.5927, 0.5501), (-1.0, -0.5927, 0.9167), (-1.0, 0.8427, 0.9167), (1.0, -0.5927, 0.5501), (1.0, 0.8427, 0.5501), (1.0, 0.8427, 0.9167), (1.0, -0.5927, 0.9167), (-0.9651, -0.5633, 0.9167), (-0.9651, 0.8133, 0.9167), (0.9651, 0.8133, 0.9167), (0.9651, -0.5633, 0.9167), (-0.9235, -0.5283, 0.9899), (-0.9235, 0.7783, 0.9899), (-0.9328, 0.7861, 0.9888), (-0.9328, -0.5361, 0.9888), (-0.9416, 0.7935, 0.9858), (-0.9416, -0.5435, 0.9858), (-0.9494, 0.8001, 0.9808), (-0.9494, -0.5501, 0.9808), (-0.956, 0.8056, 0.9743), (-0.956, -0.5556, 0.9743), (-0.961, 0.8098, 0.9664), (-0.961, -0.5598, 0.9664), (-0.964, 0.8124, 0.9576), (-0.964, -0.5624, 0.9576), (-0.9651, 0.8133, 0.9484), (-0.9651, -0.5633, 0.9484), (0.9235, 0.7783, 0.9899), (0.9235, -0.5283, 0.9899), (0.9328, -0.5361, 0.9888), (0.9328, 0.7861, 0.9888), (0.9416, -0.5435, 0.9858), (0.9416, 0.7935, 0.9858), (0.9494, -0.5501, 0.9808), (0.9494, 0.8001, 0.9808), (0.956, -0.5556, 0.9743), (0.956, 0.8056, 0.9743), (0.961, -0.5598, 0.9664), (0.961, 0.8098, 0.9664), (0.964, -0.5624, 0.9576), (0.964, 0.8124, 0.9576), (0.9651, -0.5633, 0.9484), (0.9651, 0.8133, 0.9484), (-0.9702, 0.8176, 0.5501), (-0.9702, -0.5676, 0.5501), (0.9702, -0.5676, 0.5501), (0.9702, 0.8176, 0.5501), (0.8004, 0.7783, 0.9899), (0.8004, -0.5283, 0.9899), (-0.8004, 0.7783, 0.9899), (-0.8004, -0.5283, 0.9899), (-0.8408, 0.8176, 0.5501), (-0.8408, -0.5676, 0.5501), (0.8408, 0.8176, 0.5501), (0.8408, -0.5676, 0.5501), (-0.9702, -0.5676, 0.0), (-0.9702, -0.7202, 0.0), (-0.8408, 0.9702, 0.0), (-0.9702, 0.9702, 0.0), (0.9702, 0.8176, 0.0), (0.9702, 0.9702, 0.0), (0.8408, -0.7202, 0.0), (0.9702, -0.7202, 0.0), (0.8408, 0.9702, 0.0), (-0.8408, -0.7202, 0.0), (-0.8408, -0.5676, 0.0), (0.8408, -0.5676, 0.0), (-0.9702, 0.8176, 0.0), (0.9702, -0.5676, 0.0), (-0.8408, 0.8176, 0.0), (0.8408, 0.8176, 0.0)], [], [(96, 99, 9, 44), (48, 51, 10, 46), (100, 103, 11, 47), (52, 55, 8, 45), (94, 0, 153, 161), (56, 3, 21, 75), (105, 3, 9, 99), (57, 7, 10, 51), (107, 5, 11, 103), (59, 1, 8, 55), (58, 5, 37, 91), (106, 7, 29, 139), (147, 108, 13, 77), (109, 20, 22, 110), (110, 22, 23, 112), (112, 23, 24, 114), (114, 24, 25, 116), (116, 25, 26, 118), (118, 26, 27, 120), (120, 27, 21, 122), (61, 28, 30, 62), (62, 30, 31, 64), (64, 31, 32, 66), (66, 32, 33, 68), (68, 33, 34, 70), (70, 34, 35, 72), (72, 35, 29, 74), (125, 36, 38, 126), (126, 38, 39, 128), (128, 39, 40, 130), (130, 40, 41, 132), (132, 41, 42, 134), (134, 42, 43, 136), (136, 43, 37, 138), (77, 13, 19, 78), (78, 19, 18, 80), (80, 18, 17, 82), (82, 17, 16, 84), (84, 16, 15, 86), (86, 15, 14, 88), (88, 14, 12, 90), (104, 1, 12, 123), (141, 0, 45, 97), (93, 2, 44, 49), (143, 6, 46, 101), (95, 4, 47, 53), (0, 94, 52, 45), (94, 95, 53, 52), (6, 92, 48, 46), (92, 93, 49, 48), (43, 89, 91, 37), (89, 88, 90, 91), (42, 87, 89, 43), (87, 86, 88, 89), (41, 85, 87, 42), (85, 84, 86, 87), (40, 83, 85, 41), (83, 82, 84, 85), (39, 81, 83, 40), (81, 80, 82, 83), (38, 79, 81, 39), (79, 78, 80, 81), (36, 76, 79, 38), (76, 77, 78, 79), (27, 73, 75, 21), (73, 72, 74, 75), (26, 71, 73, 27), (71, 70, 72, 73), (25, 69, 71, 26), (69, 68, 70, 71), (24, 67, 69, 25), (67, 66, 68, 69), (23, 65, 67, 24), (65, 64, 66, 67), (22, 63, 65, 23), (63, 62, 64, 65), (20, 60, 63, 22), (60, 61, 62, 63), (125, 145, 76, 36), (145, 147, 77, 76), (1, 59, 90, 12), (59, 58, 91, 90), (5, 58, 54, 11), (58, 59, 55, 54), (3, 56, 50, 9), (56, 57, 51, 50), (7, 57, 74, 29), (57, 56, 75, 74), (142, 4, 159, 165), (149, 151, 95, 94), (47, 11, 54, 53), (53, 54, 55, 52), (44, 9, 50, 49), (49, 50, 51, 48), (93, 92, 150, 148), (148, 150, 151, 149), (6, 143, 156, 157), (140, 148, 149, 141), (61, 60, 146, 144), (144, 146, 147, 145), (28, 61, 144, 124), (124, 144, 145, 125), (4, 142, 100, 47), (142, 143, 101, 100), (2, 140, 96, 44), (140, 141, 97, 96), (3, 105, 122, 21), (105, 104, 123, 122), (35, 137, 139, 29), (137, 136, 138, 139), (34, 135, 137, 35), (135, 134, 136, 137), (33, 133, 135, 34), (133, 132, 134, 135), (32, 131, 133, 33), (131, 130, 132, 133), (31, 129, 131, 32), (129, 128, 130, 131), (30, 127, 129, 31), (127, 126, 128, 129), (28, 124, 127, 30), (124, 125, 126, 127), (14, 121, 123, 12), (121, 120, 122, 123), (15, 119, 121, 14), (119, 118, 120, 121), (16, 117, 119, 15), (117, 116, 118, 119), (17, 115, 117, 16), (115, 114, 116, 117), (18, 113, 115, 17), (113, 112, 114, 115), (19, 111, 113, 18), (111, 110, 112, 113), (13, 108, 111, 19), (108, 109, 110, 111), (60, 20, 109, 146), (146, 109, 108, 147), (5, 107, 138, 37), (107, 106, 139, 138), (7, 106, 102, 10), (106, 107, 103, 102), (1, 104, 98, 8), (104, 105, 99, 98), (149, 94, 161, 162), (150, 143, 142, 151), (46, 10, 102, 101), (101, 102, 103, 100), (45, 8, 98, 97), (97, 98, 99, 96), (163, 165, 159, 158), (152, 162, 161, 153), (155, 154, 166, 164), (160, 157, 156, 167), (150, 92, 160, 167), (143, 150, 167, 156), (95, 151, 163, 158), (4, 95, 158, 159), (151, 142, 165, 163), (148, 140, 164, 166), (140, 2, 155, 164), (0, 141, 152, 153), (141, 149, 162, 152), (92, 6, 157, 160), (93, 148, 166, 154), (2, 93, 154, 155)])
me_cube.polygons.foreach_set('material_index', [0, 0, 0, 0, 0, 1, 0, 0, 0, 0, 1, 1, 1, 1, 1, 1, 1, 1, 1, 1, 1, 1, 1, 1, 1, 1, 1, 1, 1, 1, 1, 1, 1, 1, 1, 1, 1, 1, 1, 1, 1, 1, 0, 0, 0, 0, 0, 0, 0, 0, 1, 1, 1, 1, 1, 1, 1, 1, 1, 1, 1, 1, 1, 1, 1, 1, 1, 1, 1, 1, 1, 1, 1, 1, 1, 1, 1, 1, 1, 1, 1, 1, 0, 0, 0, 0, 1, 1, 0, 0, 0, 0, 0, 0, 0, 0, 0, 0, 1, 1, 1, 1, 0, 0, 0, 0, 1, 1, 1, 1, 1, 1, 1, 1, 1, 1, 1, 1, 1, 1, 1, 1, 1, 1, 1, 1, 1, 1, 1, 1, 1, 1, 1, 1, 1, 1, 1, 1, 1, 1, 0, 0, 0, 0, 0, 0, 0, 0, 0, 0, 0, 0, 0, 0, 0, 0, 0, 0, 0, 0, 0, 0, 0, 0, 0, 0])
_uv = me_cube.uv_layers.new(name='UVMap')
_uv.uv.foreach_set('vector', [0.375, 0.1667, 0.625, 0.1667, 0.625, 0.25, 0.375, 0.25, 0.375, 0.4167, 0.625, 0.4167, 0.625, 0.5, 0.375, 0.5, 0.375, 0.6667, 0.625, 0.6667, 0.625, 0.75, 0.375, 0.75, 0.375, 0.9167, 0.625, 0.9167, 0.625, 1.0, 0.375, 1.0, 0.2096, 0.7463, 0.1287, 0.7463, 0.1287, 0.7463, 0.2096, 0.7463, 0.7902, 0.5044, 0.8706, 0.5044, 0.8706, 0.5044, 0.7902, 0.5044, 0.8706, 0.5848, 0.8706, 0.5044, 0.875, 0.5, 0.875, 0.5833, 0.7098, 0.5044, 0.6294, 0.5044, 0.625, 0.5, 0.7083, 0.5, 0.6294, 0.6652, 0.6294, 0.7456, 0.625, 0.75, 0.625, 0.6667, 0.7902, 0.7456, 0.8706, 0.7456, 0.875, 0.75, 0.7917, 0.75, 0.7098, 0.7456, 0.6294, 0.7456, 0.6294, 0.7456, 0.7098, 0.7456, 0.6294, 0.5848, 0.6294, 0.5044, 0.6294, 0.5044, 0.6294, 0.5848, 0.7885, 0.6635, 0.8654, 0.6635, 0.8654, 0.7404, 0.7885, 0.7404, 0.8654, 0.5865, 0.8654, 0.5096, 0.8666, 0.5084, 0.8666, 0.5861, 0.8666, 0.5861, 0.8666, 0.5084, 0.8677, 0.5073, 0.8677, 0.5858, 0.8677, 0.5858, 0.8677, 0.5073, 0.8687, 0.5063, 0.8687, 0.5854, 0.8687, 0.5854, 0.8687, 0.5063, 0.8701, 0.5049, 0.8701, 0.585, 0.8701, 0.585, 0.8701, 0.5049, 0.8704, 0.5046, 0.8704, 0.5849, 0.8704, 0.5849, 0.8704, 0.5046, 0.8706, 0.5044, 0.8706, 0.5848, 0.8706, 0.5848, 0.8706, 0.5044, 0.8706, 0.5044, 0.8706, 0.5848, 0.7115, 0.5096, 0.6346, 0.5096, 0.6334, 0.5084, 0.7111, 0.5084, 0.7111, 0.5084, 0.6334, 0.5084, 0.6323, 0.5073, 0.7108, 0.5073, 0.7108, 0.5073, 0.6323, 0.5073, 0.6313, 0.5063, 0.7104, 0.5063, 0.7104, 0.5063, 0.6313, 0.5063, 0.6299, 0.5049, 0.71, 0.5049, 0.71, 0.5049, 0.6299, 0.5049, 0.6296, 0.5046, 0.7099, 0.5046, 0.7099, 0.5046, 0.6296, 0.5046, 0.6294, 0.5044, 0.7098, 0.5044, 0.7098, 0.5044, 0.6294, 0.5044, 0.6294, 0.5044, 0.7098, 0.5044, 0.6346, 0.6635, 0.6346, 0.7404, 0.6334, 0.7416, 0.6334, 0.6639, 0.6334, 0.6639, 0.6334, 0.7416, 0.6323, 0.7427, 0.6323, 0.6642, 0.6323, 0.6642, 0.6323, 0.7427, 0.6313, 0.7437, 0.6313, 0.6646, 0.6313, 0.6646, 0.6313, 0.7437, 0.6299, 0.7451, 0.6299, 0.665, 0.6299, 0.665, 0.6299, 0.7451, 0.6296, 0.7454, 0.6296, 0.6651, 0.6296, 0.6651, 0.6296, 0.7454, 0.6294, 0.7456, 0.6294, 0.6652, 0.6294, 0.6652, 0.6294, 0.7456, 0.6294, 0.7456, 0.6294, 0.6652, 0.7885, 0.7404, 0.8654, 0.7404, 0.8666, 0.7416, 0.7889, 0.7416, 0.7889, 0.7416, 0.8666, 0.7416, 0.8677, 0.7427, 0.7892, 0.7427, 0.7892, 0.7427, 0.8677, 0.7427, 0.8687, 0.7437, 0.7896, 0.7437, 0.7896, 0.7437, 0.8687, 0.7437, 0.8701, 0.7451, 0.79, 0.7451, 0.79, 0.7451, 0.8701, 0.7451, 0.8704, 0.7454, 0.7901, 0.7454, 0.7901, 0.7454, 0.8704, 0.7454, 0.8706, 0.7456, 0.7902, 0.7456, 0.7902, 0.7456, 0.8706, 0.7456, 0.8706, 0.7456, 0.7902, 0.7456, 0.8706, 0.6652, 0.8706, 0.7456, 0.8706, 0.7456, 0.8706, 0.6652, 0.1287, 0.6654, 0.1287, 0.7463, 0.125, 0.75, 0.125, 0.6667, 0.2096, 0.5037, 0.1287, 0.5037, 0.125, 0.5, 0.2083, 0.5, 0.3713, 0.5846, 0.3713, 0.5037, 0.375, 0.5, 0.375, 0.5833, 0.2904, 0.7463, 0.3713, 0.7463, 0.375, 0.75, 0.2917, 0.75, 0.1287, 0.7463, 0.2096, 0.7463, 0.2083, 0.75, 0.125, 0.75, 0.2096, 0.7463, 0.2904, 0.7463, 0.2917, 0.75, 0.2083, 0.75, 0.3713, 0.5037, 0.2904, 0.5037, 0.2917, 0.5, 0.375, 0.5, 0.2904, 0.5037, 0.2096, 0.5037, 0.2083, 0.5, 0.2917, 0.5, 0.6294, 0.7456, 0.7098, 0.7456, 0.7098, 0.7456, 0.6294, 0.7456, 0.7098, 0.7456, 0.7902, 0.7456, 0.7902, 0.7456, 0.7098, 0.7456, 0.6296, 0.7454, 0.7099, 0.7454, 0.7098, 0.7456, 0.6294, 0.7456, 0.7099, 0.7454, 0.7901, 0.7454, 0.7902, 0.7456, 0.7098, 0.7456, 0.6299, 0.7451, 0.71, 0.7451, 0.7099, 0.7454, 0.6296, 0.7454, 0.71, 0.7451, 0.79, 0.7451, 0.7901, 0.7454, 0.7099, 0.7454, 0.6313, 0.7437, 0.7104, 0.7437, 0.71, 0.7451, 0.6299, 0.7451, 0.7104, 0.7437, 0.7896, 0.7437, 0.79, 0.7451, 0.71, 0.7451, 0.6323, 0.7427, 0.7108, 0.7427, 0.7104, 0.7437, 0.6313, 0.7437, 0.7108, 0.7427, 0.7892, 0.7427, 0.7896, 0.7437, 0.7104, 0.7437, 0.6334, 0.7416, 0.7111, 0.7416, 0.7108, 0.7427, 0.6323, 0.7427, 0.7111, 0.7416, 0.7889, 0.7416, 0.7892, 0.7427, 0.7108, 0.7427, 0.6346, 0.7404, 0.7115, 0.7404, 0.7111, 0.7416, 0.6334, 0.7416, 0.7115, 0.7404, 0.7885, 0.7404, 0.7889, 0.7416, 0.7111, 0.7416, 0.8706, 0.5044, 0.7902, 0.5044, 0.7902, 0.5044, 0.8706, 0.5044, 0.7902, 0.5044, 0.7098, 0.5044, 0.7098, 0.5044, 0.7902, 0.5044, 0.8704, 0.5046, 0.7901, 0.5046, 0.7902, 0.5044, 0.8706, 0.5044, 0.7901, 0.5046, 0.7099, 0.5046, 0.7098, 0.5044, 0.7902, 0.5044, 0.8701, 0.5049, 0.79, 0.5049, 0.7901, 0.5046, 0.8704, 0.5046, 0.79, 0.5049, 0.71, 0.5049, 0.7099, 0.5046, 0.7901, 0.5046, 0.8687, 0.5063, 0.7896, 0.5063, 0.79, 0.5049, 0.8701, 0.5049, 0.7896, 0.5063, 0.7104, 0.5063, 0.71, 0.5049, 0.79, 0.5049, 0.8677, 0.5073, 0.7892, 0.5073, 0.7896, 0.5063, 0.8687, 0.5063, 0.7892, 0.5073, 0.7108, 0.5073, 0.7104, 0.5063, 0.7896, 0.5063, 0.8666, 0.5084, 0.7889, 0.5084, 0.7892, 0.5073, 0.8677, 0.5073, 0.7889, 0.5084, 0.7111, 0.5084, 0.7108, 0.5073, 0.7892, 0.5073, 0.8654, 0.5096, 0.7885, 0.5096, 0.7889, 0.5084, 0.8666, 0.5084, 0.7885, 0.5096, 0.7115, 0.5096, 0.7111, 0.5084, 0.7889, 0.5084, 0.6346, 0.6635, 0.7115, 0.6635, 0.7115, 0.7404, 0.6346, 0.7404, 0.7115, 0.6635, 0.7885, 0.6635, 0.7885, 0.7404, 0.7115, 0.7404, 0.8706, 0.7456, 0.7902, 0.7456, 0.7902, 0.7456, 0.8706, 0.7456, 0.7902, 0.7456, 0.7098, 0.7456, 0.7098, 0.7456, 0.7902, 0.7456, 0.6294, 0.7456, 0.7098, 0.7456, 0.7083, 0.75, 0.625, 0.75, 0.7098, 0.7456, 0.7902, 0.7456, 0.7917, 0.75, 0.7083, 0.75, 0.8706, 0.5044, 0.7902, 0.5044, 0.7917, 0.5, 0.875, 0.5, 0.7902, 0.5044, 0.7098, 0.5044, 0.7083, 0.5, 0.7917, 0.5, 0.6294, 0.5044, 0.7098, 0.5044, 0.7098, 0.5044, 0.6294, 0.5044, 0.7098, 0.5044, 0.7902, 0.5044, 0.7902, 0.5044, 0.7098, 0.5044, 0.3713, 0.6654, 0.3713, 0.7463, 0.3713, 0.7463, 0.3713, 0.6654, 0.2096, 0.6654, 0.2904, 0.6654, 0.2904, 0.7463, 0.2096, 0.7463, 0.375, 0.75, 0.625, 0.75, 0.625, 0.8333, 0.375, 0.8333, 0.375, 0.8333, 0.625, 0.8333, 0.625, 0.9167, 0.375, 0.9167, 0.375, 0.25, 0.625, 0.25, 0.625, 0.3333, 0.375, 0.3333, 0.375, 0.3333, 0.625, 0.3333, 0.625, 0.4167, 0.375, 0.4167, 0.2096, 0.5037, 0.2904, 0.5037, 0.2904, 0.5846, 0.2096, 0.5846, 0.2096, 0.5846, 0.2904, 0.5846, 0.2904, 0.6654, 0.2096, 0.6654, 0.3713, 0.5037, 0.3713, 0.5846, 0.3713, 0.5846, 0.3713, 0.5037, 0.1287, 0.5846, 0.2096, 0.5846, 0.2096, 0.6654, 0.1287, 0.6654, 0.7115, 0.5096, 0.7885, 0.5096, 0.7885, 0.5865, 0.7115, 0.5865, 0.7115, 0.5865, 0.7885, 0.5865, 0.7885, 0.6635, 0.7115, 0.6635, 0.6346, 0.5096, 0.7115, 0.5096, 0.7115, 0.5865, 0.6346, 0.5865, 0.6346, 0.5865, 0.7115, 0.5865, 0.7115, 0.6635, 0.6346, 0.6635, 0.3713, 0.7463, 0.3713, 0.6654, 0.375, 0.6667, 0.375, 0.75, 0.3713, 0.6654, 0.3713, 0.5846, 0.375, 0.5833, 0.375, 0.6667, 0.1287, 0.5037, 0.1287, 0.5846, 0.125, 0.5833, 0.125, 0.5, 0.1287, 0.5846, 0.1287, 0.6654, 0.125, 0.6667, 0.125, 0.5833, 0.8706, 0.5044, 0.8706, 0.5848, 0.8706, 0.5848, 0.8706, 0.5044, 0.8706, 0.5848, 0.8706, 0.6652, 0.8706, 0.6652, 0.8706, 0.5848, 0.6294, 0.5044, 0.6294, 0.5848, 0.6294, 0.5848, 0.6294, 0.5044, 0.6294, 0.5848, 0.6294, 0.6652, 0.6294, 0.6652, 0.6294, 0.5848, 0.6296, 0.5046, 0.6296, 0.5849, 0.6294, 0.5848, 0.6294, 0.5044, 0.6296, 0.5849, 0.6296, 0.6651, 0.6294, 0.6652, 0.6294, 0.5848, 0.6299, 0.5049, 0.6299, 0.585, 0.6296, 0.5849, 0.6296, 0.5046, 0.6299, 0.585, 0.6299, 0.665, 0.6296, 0.6651, 0.6296, 0.5849, 0.6313, 0.5063, 0.6313, 0.5854, 0.6299, 0.585, 0.6299, 0.5049, 0.6313, 0.5854, 0.6313, 0.6646, 0.6299, 0.665, 0.6299, 0.585, 0.6323, 0.5073, 0.6323, 0.5858, 0.6313, 0.5854, 0.6313, 0.5063, 0.6323, 0.5858, 0.6323, 0.6642, 0.6313, 0.6646, 0.6313, 0.5854, 0.6334, 0.5084, 0.6334, 0.5861, 0.6323, 0.5858, 0.6323, 0.5073, 0.6334, 0.5861, 0.6334, 0.6639, 0.6323, 0.6642, 0.6323, 0.5858, 0.6346, 0.5096, 0.6346, 0.5865, 0.6334, 0.5861, 0.6334, 0.5084, 0.6346, 0.5865, 0.6346, 0.6635, 0.6334, 0.6639, 0.6334, 0.5861, 0.8706, 0.7456, 0.8706, 0.6652, 0.8706, 0.6652, 0.8706, 0.7456, 0.8706, 0.6652, 0.8706, 0.5848, 0.8706, 0.5848, 0.8706, 0.6652, 0.8704, 0.7454, 0.8704, 0.6651, 0.8706, 0.6652, 0.8706, 0.7456, 0.8704, 0.6651, 0.8704, 0.5849, 0.8706, 0.5848, 0.8706, 0.6652, 0.8701, 0.7451, 0.8701, 0.665, 0.8704, 0.6651, 0.8704, 0.7454, 0.8701, 0.665, 0.8701, 0.585, 0.8704, 0.5849, 0.8704, 0.6651, 0.8687, 0.7437, 0.8687, 0.6646, 0.8701, 0.665, 0.8701, 0.7451, 0.8687, 0.6646, 0.8687, 0.5854, 0.8701, 0.585, 0.8701, 0.665, 0.8677, 0.7427, 0.8677, 0.6642, 0.8687, 0.6646, 0.8687, 0.7437, 0.8677, 0.6642, 0.8677, 0.5858, 0.8687, 0.5854, 0.8687, 0.6646, 0.8666, 0.7416, 0.8666, 0.6639, 0.8677, 0.6642, 0.8677, 0.7427, 0.8666, 0.6639, 0.8666, 0.5861, 0.8677, 0.5858, 0.8677, 0.6642, 0.8654, 0.7404, 0.8654, 0.6635, 0.8666, 0.6639, 0.8666, 0.7416, 0.8654, 0.6635, 0.8654, 0.5865, 0.8666, 0.5861, 0.8666, 0.6639, 0.7885, 0.5096, 0.8654, 0.5096, 0.8654, 0.5865, 0.7885, 0.5865, 0.7885, 0.5865, 0.8654, 0.5865, 0.8654, 0.6635, 0.7885, 0.6635, 0.6294, 0.7456, 0.6294, 0.6652, 0.6294, 0.6652, 0.6294, 0.7456, 0.6294, 0.6652, 0.6294, 0.5848, 0.6294, 0.5848, 0.6294, 0.6652, 0.6294, 0.5044, 0.6294, 0.5848, 0.625, 0.5833, 0.625, 0.5, 0.6294, 0.5848, 0.6294, 0.6652, 0.625, 0.6667, 0.625, 0.5833, 0.8706, 0.7456, 0.8706, 0.6652, 0.875, 0.6667, 0.875, 0.75, 0.8706, 0.6652, 0.8706, 0.5848, 0.875, 0.5833, 0.875, 0.6667, 0.2096, 0.6654, 0.2096, 0.7463, 0.2096, 0.7463, 0.2096, 0.6654, 0.2904, 0.5846, 0.3713, 0.5846, 0.3713, 0.6654, 0.2904, 0.6654, 0.375, 0.5, 0.625, 0.5, 0.625, 0.5833, 0.375, 0.5833, 0.375, 0.5833, 0.625, 0.5833, 0.625, 0.6667, 0.375, 0.6667, 0.375, 0.0, 0.625, 0.0, 0.625, 0.08333, 0.375, 0.08333, 0.375, 0.08333, 0.625, 0.08333, 0.625, 0.1667, 0.375, 0.1667, 0.2904, 0.6654, 0.3713, 0.6654, 0.3713, 0.7463, 0.2904, 0.7463, 0.1287, 0.6654, 0.2096, 0.6654, 0.2096, 0.7463, 0.1287, 0.7463, 0.1287, 0.5037, 0.2096, 0.5037, 0.2096, 0.5846, 0.1287, 0.5846, 0.2904, 0.5037, 0.3713, 0.5037, 0.3713, 0.5846, 0.2904, 0.5846, 0.2904, 0.5846, 0.2904, 0.5037, 0.2904, 0.5037, 0.2904, 0.5846, 0.3713, 0.5846, 0.2904, 0.5846, 0.2904, 0.5846, 0.3713, 0.5846, 0.2904, 0.7463, 0.2904, 0.6654, 0.2904, 0.6654, 0.2904, 0.7463, 0.3713, 0.7463, 0.2904, 0.7463, 0.2904, 0.7463, 0.3713, 0.7463, 0.2904, 0.6654, 0.3713, 0.6654, 0.3713, 0.6654, 0.2904, 0.6654, 0.2096, 0.5846, 0.1287, 0.5846, 0.1287, 0.5846, 0.2096, 0.5846, 0.1287, 0.5846, 0.1287, 0.5037, 0.1287, 0.5037, 0.1287, 0.5846, 0.1287, 0.7463, 0.1287, 0.6654, 0.1287, 0.6654, 0.1287, 0.7463, 0.1287, 0.6654, 0.2096, 0.6654, 0.2096, 0.6654, 0.1287, 0.6654, 0.2904, 0.5037, 0.3713, 0.5037, 0.3713, 0.5037, 0.2904, 0.5037, 0.2096, 0.5037, 0.2096, 0.5846, 0.2096, 0.5846, 0.2096, 0.5037, 0.1287, 0.5037, 0.2096, 0.5037, 0.2096, 0.5037, 0.1287, 0.5037])
me_cube.materials.append(mat_holz)
me_cube.materials.append(mat_material_002)
me_cube.update()
me_cube_002 = bpy.data.meshes.new('Cube.002')
me_cube_002.from_pydata([(-1.0, -1.0, 0.0), (-1.0, -1.0, 2.0), (-1.0, 1.0, 0.0), (-1.0, 1.0, 2.0), (1.0, -1.0, 0.0), (1.0, -1.0, 2.0), (1.0, 1.0, 0.0), (1.0, 1.0, 2.0)], [], [(0, 1, 3, 2), (2, 3, 7, 6), (6, 7, 5, 4), (4, 5, 1, 0), (2, 6, 4, 0), (7, 3, 1, 5)])
_uv = me_cube_002.uv_layers.new(name='UVMap')
_uv.uv.foreach_set('vector', [0.375, 0.0, 0.625, 0.0, 0.625, 0.25, 0.375, 0.25, 0.375, 0.25, 0.625, 0.25, 0.625, 0.5, 0.375, 0.5, 0.375, 0.5, 0.625, 0.5, 0.625, 0.75, 0.375, 0.75, 0.375, 0.75, 0.625, 0.75, 0.625, 1.0, 0.375, 1.0, 0.125, 0.5, 0.375, 0.5, 0.375, 0.75, 0.125, 0.75, 0.625, 0.5, 0.875, 0.5, 0.875, 0.75, 0.625, 0.75])
me_cube_002.materials.append(mat_holz)
me_cube_002.update()
me_cube_003 = bpy.data.meshes.new('Cube.003')
me_cube_003.from_pydata([(-0.3891, -0.3891, 0.0), (-0.3891, -0.4, 0.01092), (-0.4, -0.3891, 0.01092), (-0.3891, -0.3968, 0.003198), (-0.3954, -0.3954, 0.004614), (-0.3968, -0.3968, 0.01092), (-0.3968, -0.3891, 0.003198), (-0.3891, -0.4, 0.7891), (-0.3891, -0.3891, 0.8), (-0.4, -0.3891, 0.7891), (-0.3891, -0.3968, 0.7968), (-0.3954, -0.3954, 0.7954), (-0.3968, -0.3891, 0.7968), (-0.3968, -0.3968, 0.7891), (-0.3891, 0.3891, 0.0), (-0.4, 0.3891, 0.01092), (-0.3891, 0.4, 0.01092), (-0.3968, 0.3891, 0.003198), (-0.3954, 0.3954, 0.004614), (-0.3968, 0.3968, 0.01092), (-0.3891, 0.3968, 0.003198), (-0.3891, 0.3891, 0.8), (-0.3891, 0.4, 0.7891), (-0.4, 0.3891, 0.7891), (-0.3891, 0.3968, 0.7968), (-0.3954, 0.3954, 0.7954), (-0.3968, 0.3968, 0.7891), (-0.3968, 0.3891, 0.7968), (0.3891, -0.3891, 0.0), (0.4, -0.3891, 0.01092), (0.3891, -0.4, 0.01092), (0.3968, -0.3891, 0.003198), (0.3954, -0.3954, 0.004614), (0.3968, -0.3968, 0.01092), (0.3891, -0.3968, 0.003198), (0.3891, -0.3891, 0.8), (0.3891, -0.4, 0.7891), (0.4, -0.3891, 0.7891), (0.3891, -0.3968, 0.7968), (0.3954, -0.3954, 0.7954), (0.3968, -0.3968, 0.7891), (0.3968, -0.3891, 0.7968), (0.3891, 0.3891, 0.0), (0.3891, 0.4, 0.01092), (0.4, 0.3891, 0.01092), (0.3891, 0.3968, 0.003198), (0.3954, 0.3954, 0.004614), (0.3968, 0.3968, 0.01092), (0.3968, 0.3891, 0.003198), (0.3891, 0.3891, 0.8), (0.4, 0.3891, 0.7891), (0.3891, 0.4, 0.7891), (0.3968, 0.3891, 0.7968), (0.3954, 0.3954, 0.7954), (0.3968, 0.3968, 0.7891), (0.3891, 0.3968, 0.7968)], [], [(30, 36, 7, 1), (44, 50, 37, 29), (49, 21, 8, 35), (2, 9, 23, 15), (16, 22, 51, 43), (0, 3, 4, 6), (1, 5, 4, 3), (2, 6, 4, 5), (7, 10, 11, 13), (8, 12, 11, 10), (9, 13, 11, 12), (14, 17, 18, 20), (15, 19, 18, 17), (16, 20, 18, 19), (21, 24, 25, 27), (22, 26, 25, 24), (23, 27, 25, 26), (28, 31, 32, 34), (29, 33, 32, 31), (30, 34, 32, 33), (35, 38, 39, 41), (36, 40, 39, 38), (37, 41, 39, 40), (42, 45, 46, 48), (43, 47, 46, 45), (44, 48, 46, 47), (49, 52, 53, 55), (50, 54, 53, 52), (51, 55, 53, 54), (14, 0, 6, 17), (17, 6, 2, 15), (1, 7, 13, 5), (5, 13, 9, 2), (8, 21, 27, 12), (12, 27, 23, 9), (22, 16, 19, 26), (26, 19, 15, 23), (42, 14, 20, 45), (45, 20, 16, 43), (21, 49, 55, 24), (24, 55, 51, 22), (50, 44, 47, 54), (54, 47, 43, 51), (28, 42, 48, 31), (31, 48, 44, 29), (49, 35, 41, 52), (52, 41, 37, 50), (36, 30, 33, 40), (40, 33, 29, 37), (0, 28, 34, 3), (3, 34, 30, 1), (35, 8, 10, 38), (38, 10, 7, 36), (14, 42, 28, 0)])
_uv = me_cube_003.uv_layers.new(name='UVMap')
_uv.uv.foreach_set('vector', [0.3784, 0.7534, 0.6216, 0.7534, 0.6216, 0.9966, 0.3784, 0.9966, 0.3784, 0.5034, 0.6216, 0.5034, 0.6216, 0.7466, 0.3784, 0.7466, 0.6284, 0.5034, 0.8716, 0.5034, 0.8716, 0.7466, 0.6284, 0.7466, 0.3784, 0.003412, 0.6216, 0.003412, 0.6216, 0.2466, 0.3784, 0.2466, 0.3784, 0.2534, 0.6216, 0.2534, 0.6216, 0.4966, 0.3784, 0.4966, 0.1284, 0.7466, 0.1284, 0.75, 0.1264, 0.75, 0.125, 0.7466, 0.3784, 0.9966, 0.3784, 1.0, 0.3764, 1.0, 0.375, 0.9966, 0.3784, 0.003412, 0.375, 0.003412, 0.375, 0.001442, 0.3784, 0.0, 0.6216, 0.9966, 0.625, 0.9966, 0.625, 0.9986, 0.6216, 1.0, 0.8716, 0.7466, 0.875, 0.7466, 0.875, 0.7486, 0.8716, 0.75, 0.6216, 0.003412, 0.6216, 0.0, 0.6236, 0.0, 0.625, 0.003412, 0.1284, 0.5034, 0.125, 0.5034, 0.125, 0.5014, 0.1284, 0.5, 0.3784, 0.2466, 0.3784, 0.25, 0.3764, 0.25, 0.375, 0.2466, 0.3784, 0.2534, 0.375, 0.2534, 0.375, 0.2514, 0.3784, 0.25, 0.8716, 0.5034, 0.8716, 0.5, 0.8736, 0.5, 0.875, 0.5034, 0.6216, 0.2534, 0.6216, 0.25, 0.6236, 0.25, 0.625, 0.2534, 0.6216, 0.2466, 0.625, 0.2466, 0.625, 0.2486, 0.6216, 0.25, 0.3716, 0.7466, 0.375, 0.7466, 0.3755, 0.75, 0.3716, 0.75, 0.3784, 0.7466, 0.3784, 0.75, 0.3755, 0.75, 0.375, 0.7466, 0.3784, 0.7534, 0.375, 0.7534, 0.3755, 0.75, 0.3784, 0.75, 0.6284, 0.7466, 0.6284, 0.75, 0.625, 0.7495, 0.625, 0.7466, 0.6216, 0.7534, 0.6216, 0.75, 0.625, 0.7495, 0.625, 0.7534, 0.6216, 0.7466, 0.625, 0.7466, 0.625, 0.7495, 0.6216, 0.75, 0.3716, 0.5034, 0.3716, 0.5, 0.375, 0.5005, 0.375, 0.5034, 0.3784, 0.4966, 0.3784, 0.5, 0.375, 0.5005, 0.375, 0.4966, 0.3784, 0.5034, 0.375, 0.5034, 0.375, 0.5005, 0.3784, 0.5, 0.6284, 0.5034, 0.625, 0.5034, 0.6245, 0.5, 0.6284, 0.5, 0.6216, 0.5034, 0.6216, 0.5, 0.6245, 0.5, 0.625, 0.5034, 0.6216, 0.4966, 0.625, 0.4966, 0.6245, 0.5, 0.6216, 0.5, 0.1284, 0.5034, 0.1284, 0.7466, 0.125, 0.7466, 0.125, 0.5034, 0.375, 0.2466, 0.375, 0.003412, 0.3784, 0.003412, 0.3784, 0.2466, 0.3784, 0.9966, 0.6216, 0.9966, 0.6216, 1.0, 0.3784, 1.0, 0.3784, 0.0, 0.6216, 0.0, 0.6216, 0.003412, 0.3784, 0.003412, 0.8716, 0.7466, 0.8716, 0.5034, 0.875, 0.5034, 0.875, 0.7466, 0.625, 0.003412, 0.625, 0.2466, 0.6216, 0.2466, 0.6216, 0.003412, 0.6216, 0.2534, 0.3784, 0.2534, 0.3784, 0.25, 0.6216, 0.25, 0.6216, 0.25, 0.3784, 0.25, 0.3784, 0.2466, 0.6216, 0.2466, 0.3716, 0.5034, 0.1284, 0.5034, 0.1284, 0.5, 0.3716, 0.5, 0.375, 0.4966, 0.375, 0.2534, 0.3784, 0.2534, 0.3784, 0.4966, 0.8716, 0.5034, 0.6284, 0.5034, 0.6284, 0.5, 0.8716, 0.5, 0.625, 0.2534, 0.625, 0.4966, 0.6216, 0.4966, 0.6216, 0.2534, 0.6216, 0.5034, 0.3784, 0.5034, 0.3784, 0.5, 0.6216, 0.5, 0.6216, 0.5, 0.3784, 0.5, 0.3784, 0.4966, 0.6216, 0.4966, 0.3716, 0.7466, 0.3716, 0.5034, 0.375, 0.5034, 0.375, 0.7466, 0.375, 0.7466, 0.375, 0.5034, 0.3784, 0.5034, 0.3784, 0.7466, 0.6284, 0.5034, 0.6284, 0.7466, 0.625, 0.7466, 0.625, 0.5034, 0.625, 0.5034, 0.625, 0.7466, 0.6216, 0.7466, 0.6216, 0.5034, 0.6216, 0.7534, 0.3784, 0.7534, 0.3784, 0.75, 0.6216, 0.75, 0.6216, 0.75, 0.3784, 0.75, 0.3784, 0.7466, 0.6216, 0.7466, 0.1284, 0.7466, 0.3716, 0.7466, 0.3716, 0.75, 0.1284, 0.75, 0.375, 0.9966, 0.375, 0.7534, 0.3784, 0.7534, 0.3784, 0.9966, 0.6284, 0.7466, 0.8716, 0.7466, 0.8716, 0.75, 0.6284, 0.75, 0.625, 0.7534, 0.625, 0.9966, 0.6216, 0.9966, 0.6216, 0.7534, 0.1284, 0.5034, 0.3716, 0.5034, 0.3716, 0.7466, 0.1284, 0.7466])
me_cube_003.materials.append(mat_holz)
me_cube_003.update()
me_cube_004 = bpy.data.meshes.new('Cube.004')
me_cube_004.from_pydata([(-0.3886, -0.3886, 0.0), (-0.3886, -0.4, 0.0114), (-0.4, -0.3886, 0.0114), (-0.3886, -0.3967, 0.003338), (-0.3952, -0.3952, 0.004816), (-0.3967, -0.3967, 0.0114), (-0.3967, -0.3886, 0.003338), (-0.3886, -0.4, 0.7886), (-0.3886, -0.3886, 0.8), (-0.4, -0.3886, 0.7886), (-0.3886, -0.3967, 0.7967), (-0.3952, -0.3952, 0.7952), (-0.3967, -0.3886, 0.7967), (-0.3967, -0.3967, 0.7886), (-0.3886, 0.3886, 0.0), (-0.4, 0.3886, 0.0114), (-0.3886, 0.4, 0.0114), (-0.3967, 0.3886, 0.003338), (-0.3952, 0.3952, 0.004816), (-0.3967, 0.3967, 0.0114), (-0.3886, 0.3967, 0.003338), (-0.3886, 0.3886, 0.8), (-0.3886, 0.4, 0.7886), (-0.4, 0.3886, 0.7886), (-0.3886, 0.3967, 0.7967), (-0.3952, 0.3952, 0.7952), (-0.3967, 0.3967, 0.7886), (-0.3967, 0.3886, 0.7967), (0.3886, -0.3886, 0.0), (0.4, -0.3886, 0.0114), (0.3886, -0.4, 0.0114), (0.3967, -0.3886, 0.003338), (0.3952, -0.3952, 0.004816), (0.3967, -0.3967, 0.0114), (0.3886, -0.3967, 0.003338), (0.3886, -0.3886, 0.8), (0.3886, -0.4, 0.7886), (0.4, -0.3886, 0.7886), (0.3886, -0.3967, 0.7967), (0.3952, -0.3952, 0.7952), (0.3967, -0.3967, 0.7886), (0.3967, -0.3886, 0.7967), (0.3886, 0.3886, 0.0), (0.3886, 0.4, 0.0114), (0.4, 0.3886, 0.0114), (0.3886, 0.3967, 0.003338), (0.3952, 0.3952, 0.004816), (0.3967, 0.3967, 0.0114), (0.3967, 0.3886, 0.003338), (0.3886, 0.3886, 0.8), (0.4, 0.3886, 0.7886), (0.3886, 0.4, 0.7886), (0.3967, 0.3886, 0.7967), (0.3952, 0.3952, 0.7952), (0.3967, 0.3967, 0.7886), (0.3886, 0.3967, 0.7967)], [], [(30, 36, 7, 1), (44, 50, 37, 29), (49, 21, 8, 35), (2, 9, 23, 15), (16, 22, 51, 43), (0, 3, 4, 6), (1, 5, 4, 3), (2, 6, 4, 5), (7, 10, 11, 13), (8, 12, 11, 10), (9, 13, 11, 12), (14, 17, 18, 20), (15, 19, 18, 17), (16, 20, 18, 19), (21, 24, 25, 27), (22, 26, 25, 24), (23, 27, 25, 26), (28, 31, 32, 34), (29, 33, 32, 31), (30, 34, 32, 33), (35, 38, 39, 41), (36, 40, 39, 38), (37, 41, 39, 40), (42, 45, 46, 48), (43, 47, 46, 45), (44, 48, 46, 47), (49, 52, 53, 55), (50, 54, 53, 52), (51, 55, 53, 54), (14, 0, 6, 17), (17, 6, 2, 15), (1, 7, 13, 5), (5, 13, 9, 2), (8, 21, 27, 12), (12, 27, 23, 9), (22, 16, 19, 26), (26, 19, 15, 23), (42, 14, 20, 45), (45, 20, 16, 43), (21, 49, 55, 24), (24, 55, 51, 22), (50, 44, 47, 54), (54, 47, 43, 51), (28, 42, 48, 31), (31, 48, 44, 29), (49, 35, 41, 52), (52, 41, 37, 50), (36, 30, 33, 40), (40, 33, 29, 37), (0, 28, 34, 3), (3, 34, 30, 1), (35, 8, 10, 38), (38, 10, 7, 36), (14, 42, 28, 0)])
_uv = me_cube_004.uv_layers.new(name='UVMap')
_uv.uv.foreach_set('vector', [0.3786, 0.7536, 0.6214, 0.7536, 0.6214, 0.9964, 0.3786, 0.9964, 0.3786, 0.5036, 0.6214, 0.5036, 0.6214, 0.7464, 0.3786, 0.7464, 0.6286, 0.5036, 0.8714, 0.5036, 0.8714, 0.7464, 0.6286, 0.7464, 0.3786, 0.003561, 0.6214, 0.003561, 0.6214, 0.2464, 0.3786, 0.2464, 0.3786, 0.2536, 0.6214, 0.2536, 0.6214, 0.4964, 0.3786, 0.4964, 0.1286, 0.7464, 0.1286, 0.75, 0.1265, 0.75, 0.125, 0.7464, 0.3786, 0.9964, 0.3786, 1.0, 0.3765, 1.0, 0.375, 0.9964, 0.3786, 0.003561, 0.375, 0.003561, 0.375, 0.001505, 0.3786, 0.0, 0.6214, 0.9964, 0.625, 0.9964, 0.625, 0.9985, 0.6214, 1.0, 0.8714, 0.7464, 0.875, 0.7464, 0.875, 0.7485, 0.8714, 0.75, 0.6214, 0.003561, 0.6214, 0.0, 0.6235, 0.0, 0.625, 0.003561, 0.1286, 0.5036, 0.125, 0.5036, 0.125, 0.5015, 0.1286, 0.5, 0.3786, 0.2464, 0.3786, 0.25, 0.3765, 0.25, 0.375, 0.2464, 0.3786, 0.2536, 0.375, 0.2536, 0.375, 0.2515, 0.3786, 0.25, 0.8714, 0.5036, 0.8714, 0.5, 0.8735, 0.5, 0.875, 0.5036, 0.6214, 0.2536, 0.6214, 0.25, 0.6235, 0.25, 0.625, 0.2536, 0.6214, 0.2464, 0.625, 0.2464, 0.625, 0.2485, 0.6214, 0.25, 0.3714, 0.7464, 0.375, 0.7464, 0.3755, 0.75, 0.3714, 0.75, 0.3786, 0.7464, 0.3786, 0.75, 0.3755, 0.75, 0.375, 0.7464, 0.3786, 0.7536, 0.375, 0.7536, 0.3755, 0.75, 0.3786, 0.75, 0.6286, 0.7464, 0.6286, 0.75, 0.625, 0.7495, 0.625, 0.7464, 0.6214, 0.7536, 0.6214, 0.75, 0.625, 0.7495, 0.625, 0.7536, 0.6214, 0.7464, 0.625, 0.7464, 0.625, 0.7495, 0.6214, 0.75, 0.3714, 0.5036, 0.3714, 0.5, 0.375, 0.5005, 0.375, 0.5036, 0.3786, 0.4964, 0.3786, 0.5, 0.375, 0.5005, 0.375, 0.4964, 0.3786, 0.5036, 0.375, 0.5036, 0.375, 0.5005, 0.3786, 0.5, 0.6286, 0.5036, 0.625, 0.5036, 0.6245, 0.5, 0.6286, 0.5, 0.6214, 0.5036, 0.6214, 0.5, 0.6245, 0.5, 0.625, 0.5036, 0.6214, 0.4964, 0.625, 0.4964, 0.6245, 0.5, 0.6214, 0.5, 0.1286, 0.5036, 0.1286, 0.7464, 0.125, 0.7464, 0.125, 0.5036, 0.375, 0.2464, 0.375, 0.003561, 0.3786, 0.003561, 0.3786, 0.2464, 0.3786, 0.9964, 0.6214, 0.9964, 0.6214, 1.0, 0.3786, 1.0, 0.3786, 0.0, 0.6214, 0.0, 0.6214, 0.003561, 0.3786, 0.003561, 0.8714, 0.7464, 0.8714, 0.5036, 0.875, 0.5036, 0.875, 0.7464, 0.625, 0.003561, 0.625, 0.2464, 0.6214, 0.2464, 0.6214, 0.003561, 0.6214, 0.2536, 0.3786, 0.2536, 0.3786, 0.25, 0.6214, 0.25, 0.6214, 0.25, 0.3786, 0.25, 0.3786, 0.2464, 0.6214, 0.2464, 0.3714, 0.5036, 0.1286, 0.5036, 0.1286, 0.5, 0.3714, 0.5, 0.375, 0.4964, 0.375, 0.2536, 0.3786, 0.2536, 0.3786, 0.4964, 0.8714, 0.5036, 0.6286, 0.5036, 0.6286, 0.5, 0.8714, 0.5, 0.625, 0.2536, 0.625, 0.4964, 0.6214, 0.4964, 0.6214, 0.2536, 0.6214, 0.5036, 0.3786, 0.5036, 0.3786, 0.5, 0.6214, 0.5, 0.6214, 0.5, 0.3786, 0.5, 0.3786, 0.4964, 0.6214, 0.4964, 0.3714, 0.7464, 0.3714, 0.5036, 0.375, 0.5036, 0.375, 0.7464, 0.375, 0.7464, 0.375, 0.5036, 0.3786, 0.5036, 0.3786, 0.7464, 0.6286, 0.5036, 0.6286, 0.7464, 0.625, 0.7464, 0.625, 0.5036, 0.625, 0.5036, 0.625, 0.7464, 0.6214, 0.7464, 0.6214, 0.5036, 0.6214, 0.7536, 0.3786, 0.7536, 0.3786, 0.75, 0.6214, 0.75, 0.6214, 0.75, 0.3786, 0.75, 0.3786, 0.7464, 0.6214, 0.7464, 0.1286, 0.7464, 0.3714, 0.7464, 0.3714, 0.75, 0.1286, 0.75, 0.375, 0.9964, 0.375, 0.7536, 0.3786, 0.7536, 0.3786, 0.9964, 0.6286, 0.7464, 0.8714, 0.7464, 0.8714, 0.75, 0.6286, 0.75, 0.625, 0.7536, 0.625, 0.9964, 0.6214, 0.9964, 0.6214, 0.7536, 0.1286, 0.5036, 0.3714, 0.5036, 0.3714, 0.7464, 0.1286, 0.7464])
me_cube_004.materials.append(mat_holz)
me_cube_004.update()
me_cube_006 = bpy.data.meshes.new('Cube.006')
me_cube_006.from_pydata([(-0.3891, -0.3891, 0.0), (-0.3891, -0.4, 0.01092), (-0.4, -0.3891, 0.01092), (-0.3891, -0.3968, 0.003198), (-0.3954, -0.3954, 0.004614), (-0.3968, -0.3968, 0.01092), (-0.3968, -0.3891, 0.003198), (-0.3891, -0.4, 0.7891), (-0.3891, -0.3891, 0.8), (-0.4, -0.3891, 0.7891), (-0.3891, -0.3968, 0.7968), (-0.3954, -0.3954, 0.7954), (-0.3968, -0.3891, 0.7968), (-0.3968, -0.3968, 0.7891), (-0.3891, 0.3891, 0.0), (-0.4, 0.3891, 0.01092), (-0.3891, 0.4, 0.01092), (-0.3968, 0.3891, 0.003198), (-0.3954, 0.3954, 0.004614), (-0.3968, 0.3968, 0.01092), (-0.3891, 0.3968, 0.003198), (-0.3891, 0.3891, 0.8), (-0.3891, 0.4, 0.7891), (-0.4, 0.3891, 0.7891), (-0.3891, 0.3968, 0.7968), (-0.3954, 0.3954, 0.7954), (-0.3968, 0.3968, 0.7891), (-0.3968, 0.3891, 0.7968), (0.3891, -0.3891, 0.0), (0.4, -0.3891, 0.01092), (0.3891, -0.4, 0.01092), (0.3968, -0.3891, 0.003198), (0.3954, -0.3954, 0.004614), (0.3968, -0.3968, 0.01092), (0.3891, -0.3968, 0.003198), (0.3891, -0.3891, 0.8), (0.3891, -0.4, 0.7891), (0.4, -0.3891, 0.7891), (0.3891, -0.3968, 0.7968), (0.3954, -0.3954, 0.7954), (0.3968, -0.3968, 0.7891), (0.3968, -0.3891, 0.7968), (0.3891, 0.3891, 0.0), (0.3891, 0.4, 0.01092), (0.4, 0.3891, 0.01092), (0.3891, 0.3968, 0.003198), (0.3954, 0.3954, 0.004614), (0.3968, 0.3968, 0.01092), (0.3968, 0.3891, 0.003198), (0.3891, 0.3891, 0.8), (0.4, 0.3891, 0.7891), (0.3891, 0.4, 0.7891), (0.3968, 0.3891, 0.7968), (0.3954, 0.3954, 0.7954), (0.3968, 0.3968, 0.7891), (0.3891, 0.3968, 0.7968)], [], [(30, 36, 7, 1), (44, 50, 37, 29), (49, 21, 8, 35), (2, 9, 23, 15), (16, 22, 51, 43), (0, 3, 4, 6), (1, 5, 4, 3), (2, 6, 4, 5), (7, 10, 11, 13), (8, 12, 11, 10), (9, 13, 11, 12), (14, 17, 18, 20), (15, 19, 18, 17), (16, 20, 18, 19), (21, 24, 25, 27), (22, 26, 25, 24), (23, 27, 25, 26), (28, 31, 32, 34), (29, 33, 32, 31), (30, 34, 32, 33), (35, 38, 39, 41), (36, 40, 39, 38), (37, 41, 39, 40), (42, 45, 46, 48), (43, 47, 46, 45), (44, 48, 46, 47), (49, 52, 53, 55), (50, 54, 53, 52), (51, 55, 53, 54), (14, 0, 6, 17), (17, 6, 2, 15), (1, 7, 13, 5), (5, 13, 9, 2), (8, 21, 27, 12), (12, 27, 23, 9), (22, 16, 19, 26), (26, 19, 15, 23), (42, 14, 20, 45), (45, 20, 16, 43), (21, 49, 55, 24), (24, 55, 51, 22), (50, 44, 47, 54), (54, 47, 43, 51), (28, 42, 48, 31), (31, 48, 44, 29), (49, 35, 41, 52), (52, 41, 37, 50), (36, 30, 33, 40), (40, 33, 29, 37), (0, 28, 34, 3), (3, 34, 30, 1), (35, 8, 10, 38), (38, 10, 7, 36), (14, 42, 28, 0)])
_uv = me_cube_006.uv_layers.new(name='UVMap')
_uv.uv.foreach_set('vector', [0.3784, 0.7534, 0.6216, 0.7534, 0.6216, 0.9966, 0.3784, 0.9966, 0.3784, 0.5034, 0.6216, 0.5034, 0.6216, 0.7466, 0.3784, 0.7466, 0.6284, 0.5034, 0.8716, 0.5034, 0.8716, 0.7466, 0.6284, 0.7466, 0.3784, 0.003412, 0.6216, 0.003412, 0.6216, 0.2466, 0.3784, 0.2466, 0.3784, 0.2534, 0.6216, 0.2534, 0.6216, 0.4966, 0.3784, 0.4966, 0.1284, 0.7466, 0.1284, 0.75, 0.1264, 0.75, 0.125, 0.7466, 0.3784, 0.9966, 0.3784, 1.0, 0.3764, 1.0, 0.375, 0.9966, 0.3784, 0.003412, 0.375, 0.003412, 0.375, 0.001442, 0.3784, 0.0, 0.6216, 0.9966, 0.625, 0.9966, 0.625, 0.9986, 0.6216, 1.0, 0.8716, 0.7466, 0.875, 0.7466, 0.875, 0.7486, 0.8716, 0.75, 0.6216, 0.003412, 0.6216, 0.0, 0.6236, 0.0, 0.625, 0.003412, 0.1284, 0.5034, 0.125, 0.5034, 0.125, 0.5014, 0.1284, 0.5, 0.3784, 0.2466, 0.3784, 0.25, 0.3764, 0.25, 0.375, 0.2466, 0.3784, 0.2534, 0.375, 0.2534, 0.375, 0.2514, 0.3784, 0.25, 0.8716, 0.5034, 0.8716, 0.5, 0.8736, 0.5, 0.875, 0.5034, 0.6216, 0.2534, 0.6216, 0.25, 0.6236, 0.25, 0.625, 0.2534, 0.6216, 0.2466, 0.625, 0.2466, 0.625, 0.2486, 0.6216, 0.25, 0.3716, 0.7466, 0.375, 0.7466, 0.3755, 0.75, 0.3716, 0.75, 0.3784, 0.7466, 0.3784, 0.75, 0.3755, 0.75, 0.375, 0.7466, 0.3784, 0.7534, 0.375, 0.7534, 0.3755, 0.75, 0.3784, 0.75, 0.6284, 0.7466, 0.6284, 0.75, 0.625, 0.7495, 0.625, 0.7466, 0.6216, 0.7534, 0.6216, 0.75, 0.625, 0.7495, 0.625, 0.7534, 0.6216, 0.7466, 0.625, 0.7466, 0.625, 0.7495, 0.6216, 0.75, 0.3716, 0.5034, 0.3716, 0.5, 0.375, 0.5005, 0.375, 0.5034, 0.3784, 0.4966, 0.3784, 0.5, 0.375, 0.5005, 0.375, 0.4966, 0.3784, 0.5034, 0.375, 0.5034, 0.375, 0.5005, 0.3784, 0.5, 0.6284, 0.5034, 0.625, 0.5034, 0.6245, 0.5, 0.6284, 0.5, 0.6216, 0.5034, 0.6216, 0.5, 0.6245, 0.5, 0.625, 0.5034, 0.6216, 0.4966, 0.625, 0.4966, 0.6245, 0.5, 0.6216, 0.5, 0.1284, 0.5034, 0.1284, 0.7466, 0.125, 0.7466, 0.125, 0.5034, 0.375, 0.2466, 0.375, 0.003412, 0.3784, 0.003412, 0.3784, 0.2466, 0.3784, 0.9966, 0.6216, 0.9966, 0.6216, 1.0, 0.3784, 1.0, 0.3784, 0.0, 0.6216, 0.0, 0.6216, 0.003412, 0.3784, 0.003412, 0.8716, 0.7466, 0.8716, 0.5034, 0.875, 0.5034, 0.875, 0.7466, 0.625, 0.003412, 0.625, 0.2466, 0.6216, 0.2466, 0.6216, 0.003412, 0.6216, 0.2534, 0.3784, 0.2534, 0.3784, 0.25, 0.6216, 0.25, 0.6216, 0.25, 0.3784, 0.25, 0.3784, 0.2466, 0.6216, 0.2466, 0.3716, 0.5034, 0.1284, 0.5034, 0.1284, 0.5, 0.3716, 0.5, 0.375, 0.4966, 0.375, 0.2534, 0.3784, 0.2534, 0.3784, 0.4966, 0.8716, 0.5034, 0.6284, 0.5034, 0.6284, 0.5, 0.8716, 0.5, 0.625, 0.2534, 0.625, 0.4966, 0.6216, 0.4966, 0.6216, 0.2534, 0.6216, 0.5034, 0.3784, 0.5034, 0.3784, 0.5, 0.6216, 0.5, 0.6216, 0.5, 0.3784, 0.5, 0.3784, 0.4966, 0.6216, 0.4966, 0.3716, 0.7466, 0.3716, 0.5034, 0.375, 0.5034, 0.375, 0.7466, 0.375, 0.7466, 0.375, 0.5034, 0.3784, 0.5034, 0.3784, 0.7466, 0.6284, 0.5034, 0.6284, 0.7466, 0.625, 0.7466, 0.625, 0.5034, 0.625, 0.5034, 0.625, 0.7466, 0.6216, 0.7466, 0.6216, 0.5034, 0.6216, 0.7534, 0.3784, 0.7534, 0.3784, 0.75, 0.6216, 0.75, 0.6216, 0.75, 0.3784, 0.75, 0.3784, 0.7466, 0.6216, 0.7466, 0.1284, 0.7466, 0.3716, 0.7466, 0.3716, 0.75, 0.1284, 0.75, 0.375, 0.9966, 0.375, 0.7534, 0.3784, 0.7534, 0.3784, 0.9966, 0.6284, 0.7466, 0.8716, 0.7466, 0.8716, 0.75, 0.6284, 0.75, 0.625, 0.7534, 0.625, 0.9966, 0.6216, 0.9966, 0.6216, 0.7534, 0.1284, 0.5034, 0.3716, 0.5034, 0.3716, 0.7466, 0.1284, 0.7466])
me_cube_006.materials.append(mat_holz)
me_cube_006.update()
me_cube_007 = bpy.data.meshes.new('Cube.007')
me_cube_007.from_pydata([(-0.1, -0.1, -0.1), (-0.1, -0.1, 0.52), (-0.1, 0.1, -0.1), (-0.1, 0.1, 0.52), (0.1, -0.1, -0.1), (0.1, -0.1, 0.52), (0.1, 0.1, -0.1), (0.1, 0.1, 0.52)], [], [(0, 1, 3, 2), (2, 3, 7, 6), (6, 7, 5, 4), (4, 5, 1, 0), (2, 6, 4, 0), (7, 3, 1, 5)])
_uv = me_cube_007.uv_layers.new(name='UVMap')
_uv.uv.foreach_set('vector', [0.375, 0.0, 0.625, 0.0, 0.625, 0.25, 0.375, 0.25, 0.375, 0.25, 0.625, 0.25, 0.625, 0.5, 0.375, 0.5, 0.375, 0.5, 0.625, 0.5, 0.625, 0.75, 0.375, 0.75, 0.375, 0.75, 0.625, 0.75, 0.625, 1.0, 0.375, 1.0, 0.125, 0.5, 0.375, 0.5, 0.375, 0.75, 0.125, 0.75, 0.625, 0.5, 0.875, 0.5, 0.875, 0.75, 0.625, 0.75])
me_cube_007.materials.append(mat_holz)
me_cube_007.update()
me_cube_008 = bpy.data.meshes.new('Cube.008')
me_cube_008.from_pydata([(-0.1, -0.1, 0.2333), (-0.1, -0.1, 0.2833), (-0.1, 0.1, 0.2333), (-0.1, 0.1, 0.2833), (0.1, -0.1, 0.2333), (0.1, -0.1, 0.2833), (0.1, 0.1, 0.2333), (0.1, 0.1, 0.2833), (0.0914, 0.1, 0.2333), (-0.0914, 0.1, 0.2333), (-0.0914, 0.1, 0.2833), (0.0914, 0.1, 0.2833), (-0.0914, -0.1, 0.2333), (0.0914, -0.1, 0.2333), (0.0914, -0.1, 0.2833), (-0.0914, -0.1, 0.2833), (-0.1, 0.08977, 0.2333), (-0.1, -0.08977, 0.2333), (-0.1, -0.08977, 0.2833), (-0.1, 0.08977, 0.2833), (0.1, -0.08977, 0.2333), (0.1, 0.08977, 0.2333), (0.1, 0.08977, 0.2833), (0.1, -0.08977, 0.2833), (0.0914, 0.08977, 0.2833), (0.0914, -0.08977, 0.2833), (-0.0914, 0.08977, 0.2833), (-0.0914, -0.08977, 0.2833), (-0.0914, 0.08977, 0.2333), (-0.0914, -0.08977, 0.2333), (0.0914, 0.08977, 0.2333), (0.0914, -0.08977, 0.2333), (-0.1, -0.08977, -0.5167), (-0.1, -0.1, -0.5167), (-0.0914, 0.1, -0.5167), (-0.1, 0.1, -0.5167), (0.1, 0.08977, -0.5167), (0.1, 0.1, -0.5167), (0.0914, -0.1, -0.5167), (0.1, -0.1, -0.5167), (0.0914, 0.1, -0.5167), (-0.0914, -0.1, -0.5167), (-0.0914, -0.08977, -0.5167), (0.0914, -0.08977, -0.5167), (-0.1, 0.08977, -0.5167), (0.1, -0.08977, -0.5167), (-0.0914, 0.08977, -0.5167), (0.0914, 0.08977, -0.5167)], [], [(16, 19, 3, 2), (8, 11, 7, 6), (20, 23, 5, 4), (12, 15, 1, 0), (6, 21, 36, 37), (27, 18, 1, 15), (23, 25, 14, 5), (25, 27, 15, 14), (16, 2, 35, 44), (29, 31, 13, 12), (4, 5, 14, 13), (13, 14, 15, 12), (2, 3, 10, 9), (9, 10, 11, 8), (9, 8, 30, 28), (28, 30, 31, 29), (30, 8, 40, 47), (16, 28, 29, 17), (11, 10, 26, 24), (24, 26, 27, 25), (7, 11, 24, 22), (22, 24, 25, 23), (10, 3, 19, 26), (26, 19, 18, 27), (8, 6, 37, 40), (30, 21, 20, 31), (6, 7, 22, 21), (21, 22, 23, 20), (0, 1, 18, 17), (17, 18, 19, 16), (43, 45, 39, 38), (32, 42, 41, 33), (35, 34, 46, 44), (40, 37, 36, 47), (29, 12, 41, 42), (0, 17, 32, 33), (13, 31, 43, 38), (12, 0, 33, 41), (28, 16, 44, 46), (21, 30, 47, 36), (20, 4, 39, 45), (17, 29, 42, 32), (4, 13, 38, 39), (9, 28, 46, 34), (31, 20, 45, 43), (2, 9, 34, 35)])
me_cube_008.polygons.foreach_set('material_index', [0, 0, 0, 0, 1, 0, 0, 0, 1, 0, 0, 0, 0, 0, 0, 0, 1, 0, 0, 0, 0, 0, 0, 0, 1, 0, 0, 0, 0, 0, 1, 1, 1, 1, 1, 1, 1, 1, 1, 1, 1, 1, 1, 1, 1, 1])
_uv = me_cube_008.uv_layers.new(name='UVMap')
_uv.uv.foreach_set('vector', [0.375, 0.1667, 0.625, 0.1667, 0.625, 0.25, 0.375, 0.25, 0.375, 0.4167, 0.625, 0.4167, 0.625, 0.5, 0.375, 0.5, 0.375, 0.6667, 0.625, 0.6667, 0.625, 0.75, 0.375, 0.75, 0.375, 0.9167, 0.625, 0.9167, 0.625, 1.0, 0.375, 1.0, 0.375, 0.5, 0.375, 0.5833, 0.375, 0.5833, 0.375, 0.5, 0.7917, 0.6667, 0.875, 0.6667, 0.875, 0.75, 0.7917, 0.75, 0.625, 0.6667, 0.7083, 0.6667, 0.7083, 0.75, 0.625, 0.75, 0.7083, 0.6667, 0.7917, 0.6667, 0.7917, 0.75, 0.7083, 0.75, 0.375, 0.1667, 0.375, 0.25, 0.375, 0.25, 0.375, 0.1667, 0.2083, 0.6667, 0.2917, 0.6667, 0.2917, 0.75, 0.2083, 0.75, 0.375, 0.75, 0.625, 0.75, 0.625, 0.8333, 0.375, 0.8333, 0.375, 0.8333, 0.625, 0.8333, 0.625, 0.9167, 0.375, 0.9167, 0.375, 0.25, 0.625, 0.25, 0.625, 0.3333, 0.375, 0.3333, 0.375, 0.3333, 0.625, 0.3333, 0.625, 0.4167, 0.375, 0.4167, 0.2083, 0.5, 0.2917, 0.5, 0.2917, 0.5833, 0.2083, 0.5833, 0.2083, 0.5833, 0.2917, 0.5833, 0.2917, 0.6667, 0.2083, 0.6667, 0.2917, 0.5833, 0.2917, 0.5, 0.2917, 0.5, 0.2917, 0.5833, 0.125, 0.5833, 0.2083, 0.5833, 0.2083, 0.6667, 0.125, 0.6667, 0.7083, 0.5, 0.7917, 0.5, 0.7917, 0.5833, 0.7083, 0.5833, 0.7083, 0.5833, 0.7917, 0.5833, 0.7917, 0.6667, 0.7083, 0.6667, 0.625, 0.5, 0.7083, 0.5, 0.7083, 0.5833, 0.625, 0.5833, 0.625, 0.5833, 0.7083, 0.5833, 0.7083, 0.6667, 0.625, 0.6667, 0.7917, 0.5, 0.875, 0.5, 0.875, 0.5833, 0.7917, 0.5833, 0.7917, 0.5833, 0.875, 0.5833, 0.875, 0.6667, 0.7917, 0.6667, 0.375, 0.4167, 0.375, 0.5, 0.375, 0.5, 0.375, 0.4167, 0.2917, 0.5833, 0.375, 0.5833, 0.375, 0.6667, 0.2917, 0.6667, 0.375, 0.5, 0.625, 0.5, 0.625, 0.5833, 0.375, 0.5833, 0.375, 0.5833, 0.625, 0.5833, 0.625, 0.6667, 0.375, 0.6667, 0.375, 0.0, 0.625, 0.0, 0.625, 0.08333, 0.375, 0.08333, 0.375, 0.08333, 0.625, 0.08333, 0.625, 0.1667, 0.375, 0.1667, 0.2917, 0.6667, 0.375, 0.6667, 0.375, 0.75, 0.2917, 0.75, 0.125, 0.6667, 0.2083, 0.6667, 0.2083, 0.75, 0.125, 0.75, 0.125, 0.5, 0.2083, 0.5, 0.2083, 0.5833, 0.125, 0.5833, 0.2917, 0.5, 0.375, 0.5, 0.375, 0.5833, 0.2917, 0.5833, 0.2083, 0.6667, 0.2083, 0.75, 0.2083, 0.75, 0.2083, 0.6667, 0.375, 0.0, 0.375, 0.08333, 0.375, 0.08333, 0.375, 0.0, 0.2917, 0.75, 0.2917, 0.6667, 0.2917, 0.6667, 0.2917, 0.75, 0.375, 0.9167, 0.375, 1.0, 0.375, 1.0, 0.375, 0.9167, 0.2083, 0.5833, 0.125, 0.5833, 0.125, 0.5833, 0.2083, 0.5833, 0.375, 0.5833, 0.2917, 0.5833, 0.2917, 0.5833, 0.375, 0.5833, 0.375, 0.6667, 0.375, 0.75, 0.375, 0.75, 0.375, 0.6667, 0.125, 0.6667, 0.2083, 0.6667, 0.2083, 0.6667, 0.125, 0.6667, 0.375, 0.75, 0.375, 0.8333, 0.375, 0.8333, 0.375, 0.75, 0.2083, 0.5, 0.2083, 0.5833, 0.2083, 0.5833, 0.2083, 0.5, 0.2917, 0.6667, 0.375, 0.6667, 0.375, 0.6667, 0.2917, 0.6667, 0.375, 0.25, 0.375, 0.3333, 0.375, 0.3333, 0.375, 0.25])
me_cube_008.materials.append(mat_holz)
me_cube_008.materials.append(mat_material_004)
me_cube_008.update()
me_cube_010 = bpy.data.meshes.new('Cube.010')
me_cube_010.from_pydata([(-0.3891, -0.3891, 0.0), (-0.3891, -0.4, 0.01092), (-0.4, -0.3891, 0.01092), (-0.3891, -0.3968, 0.003198), (-0.3954, -0.3954, 0.004614), (-0.3968, -0.3968, 0.01092), (-0.3968, -0.3891, 0.003198), (-0.3891, -0.4, 0.3891), (-0.3891, -0.3891, 0.4), (-0.4, -0.3891, 0.3891), (-0.3891, -0.3968, 0.3968), (-0.3954, -0.3954, 0.3954), (-0.3968, -0.3891, 0.3968), (-0.3968, -0.3968, 0.3891), (-0.3891, 0.3891, 0.0), (-0.4, 0.3891, 0.01092), (-0.3891, 0.4, 0.01092), (-0.3968, 0.3891, 0.003198), (-0.3954, 0.3954, 0.004614), (-0.3968, 0.3968, 0.01092), (-0.3891, 0.3968, 0.003198), (-0.3891, 0.3891, 0.4), (-0.3891, 0.4, 0.3891), (-0.4, 0.3891, 0.3891), (-0.3891, 0.3968, 0.3968), (-0.3954, 0.3954, 0.3954), (-0.3968, 0.3968, 0.3891), (-0.3968, 0.3891, 0.3968), (0.3891, -0.3891, 0.0), (0.4, -0.3891, 0.01092), (0.3891, -0.4, 0.01092), (0.3968, -0.3891, 0.003198), (0.3954, -0.3954, 0.004614), (0.3968, -0.3968, 0.01092), (0.3891, -0.3968, 0.003198), (0.3891, -0.3891, 0.4), (0.3891, -0.4, 0.3891), (0.4, -0.3891, 0.3891), (0.3891, -0.3968, 0.3968), (0.3954, -0.3954, 0.3954), (0.3968, -0.3968, 0.3891), (0.3968, -0.3891, 0.3968), (0.3891, 0.3891, 0.0), (0.3891, 0.4, 0.01092), (0.4, 0.3891, 0.01092), (0.3891, 0.3968, 0.003198), (0.3954, 0.3954, 0.004614), (0.3968, 0.3968, 0.01092), (0.3968, 0.3891, 0.003198), (0.3891, 0.3891, 0.4), (0.4, 0.3891, 0.3891), (0.3891, 0.4, 0.3891), (0.3968, 0.3891, 0.3968), (0.3954, 0.3954, 0.3954), (0.3968, 0.3968, 0.3891), (0.3891, 0.3968, 0.3968)], [], [(30, 36, 7, 1), (44, 50, 37, 29), (49, 21, 8, 35), (2, 9, 23, 15), (16, 22, 51, 43), (0, 3, 4, 6), (1, 5, 4, 3), (2, 6, 4, 5), (7, 10, 11, 13), (8, 12, 11, 10), (9, 13, 11, 12), (14, 17, 18, 20), (15, 19, 18, 17), (16, 20, 18, 19), (21, 24, 25, 27), (22, 26, 25, 24), (23, 27, 25, 26), (28, 31, 32, 34), (29, 33, 32, 31), (30, 34, 32, 33), (35, 38, 39, 41), (36, 40, 39, 38), (37, 41, 39, 40), (42, 45, 46, 48), (43, 47, 46, 45), (44, 48, 46, 47), (49, 52, 53, 55), (50, 54, 53, 52), (51, 55, 53, 54), (14, 0, 6, 17), (17, 6, 2, 15), (1, 7, 13, 5), (5, 13, 9, 2), (8, 21, 27, 12), (12, 27, 23, 9), (22, 16, 19, 26), (26, 19, 15, 23), (42, 14, 20, 45), (45, 20, 16, 43), (21, 49, 55, 24), (24, 55, 51, 22), (50, 44, 47, 54), (54, 47, 43, 51), (28, 42, 48, 31), (31, 48, 44, 29), (49, 35, 41, 52), (52, 41, 37, 50), (36, 30, 33, 40), (40, 33, 29, 37), (0, 28, 34, 3), (3, 34, 30, 1), (35, 8, 10, 38), (38, 10, 7, 36), (14, 42, 28, 0)])
_uv = me_cube_010.uv_layers.new(name='UVMap')
_uv.uv.foreach_set('vector', [0.3784, 0.7534, 0.6216, 0.7534, 0.6216, 0.9966, 0.3784, 0.9966, 0.3784, 0.5034, 0.6216, 0.5034, 0.6216, 0.7466, 0.3784, 0.7466, 0.6284, 0.5034, 0.8716, 0.5034, 0.8716, 0.7466, 0.6284, 0.7466, 0.3784, 0.003412, 0.6216, 0.003412, 0.6216, 0.2466, 0.3784, 0.2466, 0.3784, 0.2534, 0.6216, 0.2534, 0.6216, 0.4966, 0.3784, 0.4966, 0.1284, 0.7466, 0.1284, 0.75, 0.1264, 0.75, 0.125, 0.7466, 0.3784, 0.9966, 0.3784, 1.0, 0.3764, 1.0, 0.375, 0.9966, 0.3784, 0.003412, 0.375, 0.003412, 0.375, 0.001442, 0.3784, 0.0, 0.6216, 0.9966, 0.625, 0.9966, 0.625, 0.9986, 0.6216, 1.0, 0.8716, 0.7466, 0.875, 0.7466, 0.875, 0.7486, 0.8716, 0.75, 0.6216, 0.003412, 0.6216, 0.0, 0.6236, 0.0, 0.625, 0.003412, 0.1284, 0.5034, 0.125, 0.5034, 0.125, 0.5014, 0.1284, 0.5, 0.3784, 0.2466, 0.3784, 0.25, 0.3764, 0.25, 0.375, 0.2466, 0.3784, 0.2534, 0.375, 0.2534, 0.375, 0.2514, 0.3784, 0.25, 0.8716, 0.5034, 0.8716, 0.5, 0.8736, 0.5, 0.875, 0.5034, 0.6216, 0.2534, 0.6216, 0.25, 0.6236, 0.25, 0.625, 0.2534, 0.6216, 0.2466, 0.625, 0.2466, 0.625, 0.2486, 0.6216, 0.25, 0.3716, 0.7466, 0.375, 0.7466, 0.3755, 0.75, 0.3716, 0.75, 0.3784, 0.7466, 0.3784, 0.75, 0.3755, 0.75, 0.375, 0.7466, 0.3784, 0.7534, 0.375, 0.7534, 0.3755, 0.75, 0.3784, 0.75, 0.6284, 0.7466, 0.6284, 0.75, 0.625, 0.7495, 0.625, 0.7466, 0.6216, 0.7534, 0.6216, 0.75, 0.625, 0.7495, 0.625, 0.7534, 0.6216, 0.7466, 0.625, 0.7466, 0.625, 0.7495, 0.6216, 0.75, 0.3716, 0.5034, 0.3716, 0.5, 0.375, 0.5005, 0.375, 0.5034, 0.3784, 0.4966, 0.3784, 0.5, 0.375, 0.5005, 0.375, 0.4966, 0.3784, 0.5034, 0.375, 0.5034, 0.375, 0.5005, 0.3784, 0.5, 0.6284, 0.5034, 0.625, 0.5034, 0.6245, 0.5, 0.6284, 0.5, 0.6216, 0.5034, 0.6216, 0.5, 0.6245, 0.5, 0.625, 0.5034, 0.6216, 0.4966, 0.625, 0.4966, 0.6245, 0.5, 0.6216, 0.5, 0.1284, 0.5034, 0.1284, 0.7466, 0.125, 0.7466, 0.125, 0.5034, 0.375, 0.2466, 0.375, 0.003412, 0.3784, 0.003412, 0.3784, 0.2466, 0.3784, 0.9966, 0.6216, 0.9966, 0.6216, 1.0, 0.3784, 1.0, 0.3784, 0.0, 0.6216, 0.0, 0.6216, 0.003412, 0.3784, 0.003412, 0.8716, 0.7466, 0.8716, 0.5034, 0.875, 0.5034, 0.875, 0.7466, 0.625, 0.003412, 0.625, 0.2466, 0.6216, 0.2466, 0.6216, 0.003412, 0.6216, 0.2534, 0.3784, 0.2534, 0.3784, 0.25, 0.6216, 0.25, 0.6216, 0.25, 0.3784, 0.25, 0.3784, 0.2466, 0.6216, 0.2466, 0.3716, 0.5034, 0.1284, 0.5034, 0.1284, 0.5, 0.3716, 0.5, 0.375, 0.4966, 0.375, 0.2534, 0.3784, 0.2534, 0.3784, 0.4966, 0.8716, 0.5034, 0.6284, 0.5034, 0.6284, 0.5, 0.8716, 0.5, 0.625, 0.2534, 0.625, 0.4966, 0.6216, 0.4966, 0.6216, 0.2534, 0.6216, 0.5034, 0.3784, 0.5034, 0.3784, 0.5, 0.6216, 0.5, 0.6216, 0.5, 0.3784, 0.5, 0.3784, 0.4966, 0.6216, 0.4966, 0.3716, 0.7466, 0.3716, 0.5034, 0.375, 0.5034, 0.375, 0.7466, 0.375, 0.7466, 0.375, 0.5034, 0.3784, 0.5034, 0.3784, 0.7466, 0.6284, 0.5034, 0.6284, 0.7466, 0.625, 0.7466, 0.625, 0.5034, 0.625, 0.5034, 0.625, 0.7466, 0.6216, 0.7466, 0.6216, 0.5034, 0.6216, 0.7534, 0.3784, 0.7534, 0.3784, 0.75, 0.6216, 0.75, 0.6216, 0.75, 0.3784, 0.75, 0.3784, 0.7466, 0.6216, 0.7466, 0.1284, 0.7466, 0.3716, 0.7466, 0.3716, 0.75, 0.1284, 0.75, 0.375, 0.9966, 0.375, 0.7534, 0.3784, 0.7534, 0.3784, 0.9966, 0.6284, 0.7466, 0.8716, 0.7466, 0.8716, 0.75, 0.6284, 0.75, 0.625, 0.7534, 0.625, 0.9966, 0.6216, 0.9966, 0.6216, 0.7534, 0.1284, 0.5034, 0.3716, 0.5034, 0.3716, 0.7466, 0.1284, 0.7466])
me_cube_010.materials.append(mat_holz)
me_cube_010.update()
me_cube_005 = bpy.data.meshes.new('Cube.005')
me_cube_005.from_pydata([(-1.0, -1.0, 0.0), (-1.0, -1.0, 2.0), (-1.0, 1.0, 0.0), (-1.0, 1.0, 2.0), (1.0, -1.0, 0.0), (1.0, -1.0, 2.0), (1.0, 1.0, 0.0), (1.0, 1.0, 2.0)], [], [(0, 1, 3, 2), (2, 3, 7, 6), (6, 7, 5, 4), (4, 5, 1, 0), (2, 6, 4, 0), (7, 3, 1, 5)])
me_cube_005.polygons.foreach_set('use_smooth', [True] * 6)
_k = set([(0, 1), (0, 2), (0, 4), (1, 3), (1, 5), (2, 3), (2, 6), (3, 7), (4, 5), (4, 6), (5, 7), (6, 7)])
me_cube_005.attributes.new('sharp_edge', 'BOOLEAN', 'EDGE').data.foreach_set('value', [ (min(e.vertices), max(e.vertices)) in _k for e in me_cube_005.edges])
_uv = me_cube_005.uv_layers.new(name='UVMap')
_uv.uv.foreach_set('vector', [0.375, 0.0, 0.625, 0.0, 0.625, 0.25, 0.375, 0.25, 0.375, 0.25, 0.625, 0.25, 0.625, 0.5, 0.375, 0.5, 0.375, 0.5, 0.625, 0.5, 0.625, 0.75, 0.375, 0.75, 0.375, 0.75, 0.625, 0.75, 0.625, 1.0, 0.375, 1.0, 0.125, 0.5, 0.375, 0.5, 0.375, 0.75, 0.125, 0.75, 0.625, 0.5, 0.875, 0.5, 0.875, 0.75, 0.625, 0.75])
me_cube_005.materials.append(mat_holz_001)
me_cube_005.update()
me_cube_005.normals_split_custom_set([tuple(v) for v in zip(*[iter([-1.0, 0.0, 0.0, -1.0, 0.0, 0.0, -1.0, 0.0, 0.0, -1.0, 0.0, 0.0, 0.0, 1.0, 0.0, 0.0, 1.0, 0.0, 0.0, 1.0, 0.0, 0.0, 1.0, 0.0, 1.0, 0.0, 0.0, 1.0, 0.0, 0.0, 1.0, 0.0, 0.0, 1.0, 0.0, 0.0, 0.0, -1.0, 0.0, 0.0, -1.0, 0.0, 0.0, -1.0, 0.0, 0.0, -1.0, 0.0, 0.0, 0.0, -1.0, 0.0, 0.0, -1.0, 0.0, 0.0, -1.0, 0.0, 0.0, -1.0, 0.0, 0.0, 1.0, 0.0, 0.0, 1.0, 0.0, 0.0, 1.0, 0.0, 0.0, 1.0])] * 3)])
me_cube_009 = bpy.data.meshes.new('Cube.009')
me_cube_009.from_pydata([(-1.0, -1.0, 0.0), (0.06403, -0.2519, 0.09407), (-1.0, 1.0, 0.0), (0.06403, 0.2519, 0.09407), (1.0, -1.0, 0.0), (0.3903, -0.2519, 0.09407), (1.0, 1.0, 0.0), (0.3903, 0.2519, 0.09407), (-1.0, -1.0, 0.09407), (-1.0, 1.0, 0.09407), (1.0, 1.0, 0.09407), (1.0, -1.0, 0.09407), (0.06403, -0.2519, 2.031), (0.06403, 0.2519, 2.031), (0.3903, 0.2519, 2.031), (0.3903, -0.2519, 2.031), (0.3903, -0.2519, 1.543), (0.06403, -0.2519, 1.543), (0.06403, 0.2519, 1.543), (0.3903, 0.2519, 1.543), (0.02128, -0.2519, 2.031), (0.02128, 0.2519, 2.031), (0.02128, 0.2519, 1.543), (0.02128, -0.2519, 1.543), (-0.1497, -2.17, 3.29), (-0.1497, 2.17, 3.29), (-0.1497, 2.17, 0.284), (-0.1497, -2.17, 0.284), (-0.3447, -2.061, 3.181), (-0.3447, 2.061, 3.181), (-0.3447, 2.061, 0.393), (-0.3447, -2.061, 0.393), (-0.3447, -2.17, 3.29), (-0.3447, 2.17, 3.29), (-0.3447, 2.17, 0.284), (-0.3447, -2.17, 0.284), (-0.322, -2.061, 3.181), (-0.322, 2.061, 3.181), (-0.322, 2.061, 0.393), (-0.322, -2.061, 0.393)], [], [(0, 8, 9, 2), (2, 9, 10, 6), (6, 10, 11, 4), (4, 11, 8, 0), (2, 6, 4, 0), (17, 16, 15, 12), (1, 3, 9, 8), (3, 7, 10, 9), (7, 5, 11, 10), (5, 1, 8, 11), (14, 13, 12, 15), (19, 18, 13, 14), (16, 19, 14, 15), (13, 18, 22, 21), (3, 1, 17, 18), (5, 7, 19, 16), (7, 3, 18, 19), (1, 5, 16, 17), (22, 23, 27, 26), (12, 13, 21, 20), (17, 12, 20, 23), (18, 17, 23, 22), (27, 24, 32, 35), (21, 22, 26, 25), (23, 20, 24, 27), (20, 21, 25, 24), (29, 30, 38, 37), (24, 25, 33, 32), (26, 27, 35, 34), (25, 26, 34, 33), (29, 28, 32, 33), (30, 29, 33, 34), (28, 31, 35, 32), (31, 30, 34, 35), (38, 39, 36, 37), (31, 28, 36, 39), (28, 29, 37, 36), (30, 31, 39, 38)])
me_cube_009.polygons.foreach_set('use_smooth', [True] * 38)
_k = set([(0, 2), (0, 4), (0, 8), (1, 3), (1, 5), (1, 17), (2, 6), (2, 9), (3, 7), (3, 18), (4, 6), (4, 11), (5, 7), (5, 16), (6, 10), (7, 19), (8, 9), (8, 11), (9, 10), (10, 11), (12, 15), (12, 20), (13, 14), (13, 21), (14, 15), (14, 19), (15, 16), (17, 18), (17, 23), (18, 22), (20, 21), (20, 23), (20, 24), (21, 22), (21, 25), (22, 23), (22, 26), (23, 27), (24, 25), (24, 27), (24, 32), (25, 26), (25, 33), (26, 27), (26, 34), (27, 35), (28, 29), (28, 31), (28, 36), (29, 30), (29, 37), (30, 31), (30, 38), (31, 39), (32, 33), (32, 35), (33, 34), (34, 35), (36, 37), (36, 39), (37, 38), (38, 39)])
me_cube_009.attributes.new('sharp_edge', 'BOOLEAN', 'EDGE').data.foreach_set('value', [ (min(e.vertices), max(e.vertices)) in _k for e in me_cube_009.edges])
_uv = me_cube_009.uv_layers.new(name='UVMap')
_uv.uv.foreach_set('vector', [0.375, 0.0, 0.625, 0.0, 0.625, 0.25, 0.375, 0.25, 0.375, 0.25, 0.625, 0.25, 0.625, 0.5, 0.375, 0.5, 0.375, 0.5, 0.625, 0.5, 0.625, 0.75, 0.375, 0.75, 0.375, 0.75, 0.625, 0.75, 0.625, 1.0, 0.375, 1.0, 0.125, 0.5, 0.375, 0.5, 0.375, 0.75, 0.125, 0.75, 0.7815, 0.6565, 0.7185, 0.6565, 0.7185, 0.6565, 0.7815, 0.6565, 0.7815, 0.6565, 0.7815, 0.5935, 0.875, 0.5, 0.875, 0.75, 0.7815, 0.5935, 0.7185, 0.5935, 0.625, 0.5, 0.875, 0.5, 0.7185, 0.5935, 0.7185, 0.6565, 0.625, 0.75, 0.625, 0.5, 0.7185, 0.6565, 0.7815, 0.6565, 0.875, 0.75, 0.625, 0.75, 0.7185, 0.5935, 0.7815, 0.5935, 0.7815, 0.6565, 0.7185, 0.6565, 0.7185, 0.5935, 0.7815, 0.5935, 0.7815, 0.5935, 0.7185, 0.5935, 0.7185, 0.6565, 0.7185, 0.5935, 0.7185, 0.5935, 0.7185, 0.6565, 0.7815, 0.5935, 0.7815, 0.5935, 0.7815, 0.5935, 0.7815, 0.5935, 0.7815, 0.5935, 0.7815, 0.6565, 0.7815, 0.6565, 0.7815, 0.5935, 0.7185, 0.6565, 0.7185, 0.5935, 0.7185, 0.5935, 0.7185, 0.6565, 0.7185, 0.5935, 0.7815, 0.5935, 0.7815, 0.5935, 0.7185, 0.5935, 0.7815, 0.6565, 0.7185, 0.6565, 0.7185, 0.6565, 0.7815, 0.6565, 0.7815, 0.5935, 0.7815, 0.6565, 0.7815, 0.6565, 0.7815, 0.5935, 0.7815, 0.6565, 0.7815, 0.5935, 0.7815, 0.5935, 0.7815, 0.6565, 0.7815, 0.6565, 0.7815, 0.6565, 0.7815, 0.6565, 0.7815, 0.6565, 0.7815, 0.5935, 0.7815, 0.6565, 0.7815, 0.6565, 0.7815, 0.5935, 0.7815, 0.6565, 0.7815, 0.6565, 0.7815, 0.6565, 0.7815, 0.6565, 0.7815, 0.5935, 0.7815, 0.5935, 0.7815, 0.5935, 0.7815, 0.5935, 0.7815, 0.6565, 0.7815, 0.6565, 0.7815, 0.6565, 0.7815, 0.6565, 0.7815, 0.6565, 0.7815, 0.5935, 0.7815, 0.5935, 0.7815, 0.6565, 0.7815, 0.5951, 0.7815, 0.5951, 0.7815, 0.5951, 0.7815, 0.5951, 0.7815, 0.6565, 0.7815, 0.5935, 0.7815, 0.5935, 0.7815, 0.6565, 0.7815, 0.5935, 0.7815, 0.6565, 0.7815, 0.6565, 0.7815, 0.5935, 0.7815, 0.5935, 0.7815, 0.5935, 0.7815, 0.5935, 0.7815, 0.5935, 0.7815, 0.5951, 0.7815, 0.6549, 0.7815, 0.6565, 0.7815, 0.5935, 0.7815, 0.5951, 0.7815, 0.5951, 0.7815, 0.5935, 0.7815, 0.5935, 0.7815, 0.6549, 0.7815, 0.6549, 0.7815, 0.6565, 0.7815, 0.6565, 0.7815, 0.6549, 0.7815, 0.5951, 0.7815, 0.5935, 0.7815, 0.6565, 0.7815, 0.5951, 0.7815, 0.6549, 0.7815, 0.6549, 0.7815, 0.5951, 0.7815, 0.6549, 0.7815, 0.6549, 0.7815, 0.6549, 0.7815, 0.6549, 0.7815, 0.6549, 0.7815, 0.5951, 0.7815, 0.5951, 0.7815, 0.6549, 0.7815, 0.5951, 0.7815, 0.6549, 0.7815, 0.6549, 0.7815, 0.5951])
me_cube_009.update()
me_cube_009.normals_split_custom_set([tuple(v) for v in zip(*[iter([-1.0, 0.0, 0.0, -1.0, 0.0, 0.0, -1.0, 0.0, 0.0, -1.0, 0.0, 0.0, 0.0, 1.0, 0.0, 0.0, 1.0, 0.0, 0.0, 1.0, 0.0, 0.0, 1.0, 0.0, 1.0, 0.0, 0.0, 1.0, 0.0, 0.0, 1.0, 0.0, 0.0, 1.0, 0.0, 0.0, 0.0, -1.0, 0.0, 0.0, -1.0, 0.0, 0.0, -1.0, 0.0, 0.0, -1.0, 0.0, 0.0, 0.0, -1.0, 0.0, 0.0, -1.0, 0.0, 0.0, -1.0, 0.0, 0.0, -1.0, 0.0, -1.0, 0.0, 0.0, -1.0, 0.0, 0.0, -1.0, 0.0, 0.0, -1.0, 0.0, 0.0, 0.0, 1.0, 0.0, 0.0, 1.0, 0.0, 0.0, 1.0, 0.0, 0.0, 1.0, 0.0, 0.0, 1.0, 0.0, 0.0, 1.0, 0.0, 0.0, 1.0, 0.0, 0.0, 1.0, 0.0, 0.0, 1.0, 0.0, 0.0, 1.0, 0.0, 0.0, 1.0, 0.0, 0.0, 1.0, 0.0, 0.0, 1.0, 0.0, 0.0, 1.0, 0.0, 0.0, 1.0, 0.0, 0.0, 1.0, 0.0, 0.0, 1.0, 0.0, 0.0, 1.0, 0.0, 0.0, 1.0, 0.0, 0.0, 1.0, 0.0, 1.0, 0.0, 0.0, 1.0, 0.0, 0.0, 1.0, 0.0, 0.0, 1.0, 0.0, 1.0, 0.0, 0.0, 1.0, 0.0, 0.0, 1.0, 0.0, 0.0, 1.0, 0.0, 0.0, 0.0, 1.0, 0.0, 0.0, 1.0, 0.0, 0.0, 1.0, 0.0, 0.0, 1.0, 0.0, -1.0, 0.0, 0.0, -1.0, 0.0, 0.0, -1.0, 0.0, 0.0, -1.0, 0.0, 0.0, 1.0, 0.0, 0.0, 1.0, 0.0, 0.0, 1.0, 0.0, 0.0, 1.0, 0.0, 0.0, 0.0, 1.0, 0.0, 0.0, 1.0, 0.0, 0.0, 1.0, 0.0, 0.0, 1.0, 0.0, 0.0, -1.0, 0.0, 0.0, -1.0, 0.0, 0.0, -1.0, 0.0, 0.0, -1.0, 0.0, 0.9909, 0.0, -0.1346, 0.9909, 0.0, -0.1346, 0.9909, 0.0, -0.1346, 0.9909, 0.0, -0.1346, 0.0, 0.0, 1.0, 0.0, 0.0, 1.0, 0.0, 0.0, 1.0, 0.0, 0.0, 1.0, 0.0, -1.0, 0.0, 0.0, -1.0, 0.0, 0.0, -1.0, 0.0, 0.0, -1.0, 0.0, 0.0, 0.0, -1.0, 0.0, 0.0, -1.0, 0.0, 0.0, -1.0, 0.0, 0.0, -1.0, 0.0, -1.0, 0.0, 0.0, -1.0, 0.0, 0.0, -1.0, 0.0, 0.0, -1.0, 0.0, 0.996, 0.0888, 0.0, 0.996, 0.0888, 0.0, 0.996, 0.0888, 0.0, 0.996, 0.0888, 0.0, 0.996, -0.0888, 0.0, 0.996, -0.0888, 0.0, 0.996, -0.0888, 0.0, 0.996, -0.0888, 0.0, 0.9909, 0.0, 0.1346, 0.9909, 0.0, 0.1346, 0.9909, 0.0, 0.1346, 0.9909, 0.0, 0.1346, 0.0, -1.0, 0.0, 0.0, -1.0, 0.0, 0.0, -1.0, 0.0, 0.0, -1.0, 0.0, 0.0, 0.0, 1.0, 0.0, 0.0, 1.0, 0.0, 0.0, 1.0, 0.0, 0.0, 1.0, 0.0, 0.0, -1.0, 0.0, 0.0, -1.0, 0.0, 0.0, -1.0, 0.0, 0.0, -1.0, 0.0, 1.0, 0.0, 0.0, 1.0, 0.0, 0.0, 1.0, 0.0, 0.0, 1.0, 0.0, -1.0, -1.887e-07, 0.0, -1.0, 1.887e-07, 0.0, -1.0, 1.887e-07, 0.0, -1.0, -1.887e-07, 0.0, -1.0, -1.887e-07, 0.0, -1.0, -1.887e-07, 0.0, -1.0, -1.887e-07, 0.0, -1.0, -1.887e-07, 0.0, -1.0, 1.887e-07, 0.0, -1.0, 1.887e-07, 0.0, -1.0, 1.887e-07, 0.0, -1.0, 1.887e-07, 0.0, -1.0, 1.887e-07, 0.0, -1.0, -1.887e-07, 0.0, -1.0, -1.887e-07, 0.0, -1.0, 1.887e-07, 0.0, -1.0, 0.0, 0.0, -1.0, 0.0, 0.0, -1.0, 0.0, 0.0, -1.0, 0.0, 0.0, 0.0, 1.0, 0.0, 0.0, 1.0, 0.0, 0.0, 1.0, 0.0, 0.0, 1.0, 0.0, 0.0, 0.0, -1.0, 0.0, 0.0, -1.0, 0.0, 0.0, -1.0, 0.0, 0.0, -1.0, 0.0, 0.0, 1.0, 0.0, 0.0, 1.0, 0.0, 0.0, 1.0, 0.0, 0.0, 1.0])] * 3)])

# ---- objects
ob_zimmer = bpy.data.objects.new('Zimmer', me_plane)
ob_doorframe = bpy.data.objects.new('DoorFrame', me_doorfrane)
ob_door = bpy.data.objects.new('Door', me_door)
ob_handle_front = bpy.data.objects.new('Handle_Front', me_handle_front)
ob_handle_back = bpy.data.objects.new('Handle_Back', me_handle_back)
ob_door_group = bpy.data.objects.new('Door_Group', None)
ob_ctrl_hole = bpy.data.objects.new('CTRL_Hole', me_ctrl_hole)
ob_ctrl_baseboard = bpy.data.objects.new('CTRL_Baseboard', me_ctrl_baseboard)
ob_cube = bpy.data.objects.new('Cube', me_cube_001)
ob_lampe = bpy.data.objects.new('Lampe', light_point)
ob_bett = bpy.data.objects.new('Bett', me_cube)
ob_regal = bpy.data.objects.new('Regal', me_cube_002)
ob_taschenlampe = bpy.data.objects.new('Taschenlampe', light_point_001)
ob_w_rfelschmal1 = bpy.data.objects.new('WürfelSchmal1', me_cube_003)
ob_w_rfelbreit = bpy.data.objects.new('WürfelBreit', me_cube_004)
ob_w_rfelschmal2 = bpy.data.objects.new('WürfelSchmal2', me_cube_006)
ob_holzkasten = bpy.data.objects.new('HolzKasten', me_cube_007)
ob_schreibtisch = bpy.data.objects.new('Schreibtisch', me_cube_008)
ob_w_rfelschmal2_001 = bpy.data.objects.new('WürfelSchmal2.001', me_cube_010)
ob_schrankgro = bpy.data.objects.new('SchrankGroß', me_cube_005)
ob_cube_002 = bpy.data.objects.new('Cube.002', me_cube_009)

# ---- transforms, parenting, visibility, modifiers, constraints
ob_zimmer.location = (0.0, 0.0, 0.0)
ob_zimmer.scale = (1.665, 2.34, 1.0)
ob_doorframe.parent = ob_door_group
ob_doorframe.location = (0.0, 0.0, 0.0)
ob_doorframe.lock_location = (True, True, True)
ob_doorframe.lock_rotation = (True, True, True)
ob_door.parent = ob_doorframe
ob_door.location = (0.418, -0.0221, 1.05)
ob_door.lock_location = (True, True, True)
ob_door.lock_rotation = (True, True, False)
ob_handle_front.parent = ob_door
ob_handle_front.location = (-0.764, 0.029, 0.0)
ob_handle_front.rotation_euler = (3.142, 0.0, 0.0)
ob_handle_front.lock_rotation = (True, False, True)
_m = ob_handle_front.modifiers.new('Subdivision', 'SUBSURF')
_m.levels = 2
ob_handle_back.parent = ob_door
ob_handle_back.location = (-0.764, 0.005, 0.0)
ob_handle_back.lock_rotation = (True, False, True)
_m = ob_handle_back.modifiers.new('Subdivision', 'SUBSURF')
_m.levels = 2
ob_door_group.location = (1.669, -1.651, 0.0)
ob_door_group.rotation_euler = (0.0, -0.0, 4.712)
ob_ctrl_hole.parent = ob_door_group
ob_ctrl_hole.location = (0.0, -0.12, -0.002)
ob_ctrl_hole.hide_render = True
ob_ctrl_hole.visible_camera = False
ob_ctrl_hole.visible_diffuse = False
ob_ctrl_hole.visible_glossy = False
ob_ctrl_hole.visible_transmission = False
ob_ctrl_hole.display_type = 'BOUNDS'
ob_ctrl_baseboard.parent = ob_door_group
ob_ctrl_baseboard.location = (0.0, -0.1767, -0.1)
ob_ctrl_baseboard.hide_render = True
ob_ctrl_baseboard.visible_camera = False
ob_ctrl_baseboard.visible_diffuse = False
ob_ctrl_baseboard.visible_glossy = False
ob_ctrl_baseboard.visible_transmission = False
ob_ctrl_baseboard.display_type = 'BOUNDS'
ob_cube.location = (0.0, 0.0, 0.0)
_m = ob_cube.modifiers.new('Boolean', 'BOOLEAN')
_m.object = ob_ctrl_hole
ob_lampe.location = (0.0, 0.0, 1.885)
ob_bett.location = (-0.8642, 1.134, 0.0)
ob_bett.rotation_euler = (0.0, -0.0, 1.571)
ob_bett.scale = (1.0, 0.8, 0.6)
ob_regal.location = (1.357, 2.571, 0.23)
ob_regal.rotation_euler = (0.0, -0.0, 1.571)
ob_regal.scale = (0.15, 0.29, 1.05)
ob_taschenlampe.location = (1.327, 1.172, 1.066)
ob_w_rfelschmal1.location = (-1.463, -0.06135, 0.0)
ob_w_rfelschmal1.scale = (0.5, 0.5, 1.0)
ob_w_rfelbreit.location = (-0.8626, -0.06135, 0.0)
ob_w_rfelbreit.scale = (1.0, 0.5, 1.0)
ob_w_rfelschmal2.location = (-1.465, -0.06135, 0.8)
ob_w_rfelschmal2.scale = (0.5, 0.5, 1.0)
ob_holzkasten.location = (-0.9669, 2.237, 0.1)
ob_holzkasten.scale = (7.0, 1.0, 1.0)
ob_schreibtisch.location = (1.259, 0.5186, 0.5167)
ob_schreibtisch.scale = (4.0, 6.0, 1.0)
ob_w_rfelschmal2_001.location = (-1.065, -0.06135, 0.8)
ob_w_rfelschmal2_001.scale = (0.5, 0.5, 1.0)
ob_schrankgro.location = (-0.3449, -2.03, 0.0)
ob_schrankgro.rotation_euler = (-4.371e-08, -1.507e-15, -1.571)
ob_schrankgro.scale = (0.31, 0.515, 1.05)
ob_schrankgro.color = (0.8, 0.8, 0.8, 1.0)
ob_cube_002.location = (1.509, 0.8111, 0.7998)
ob_cube_002.rotation_euler = (-1.629e-07, 0.0, 0.0)
ob_cube_002.scale = (0.1233, 0.1484, 0.1233)
ob_cube_002.color = (0.8, 0.8, 0.8, 1.0)

# ---- collection membership
col_collection.objects.link(ob_zimmer)
col_collection.objects.link(ob_doorframe)
col_collection.objects.link(ob_door)
col_collection.objects.link(ob_handle_front)
col_collection.objects.link(ob_handle_back)
col_collection.objects.link(ob_door_group)
col_collection.objects.link(ob_ctrl_hole)
col_collection.objects.link(ob_ctrl_baseboard)
col_collection.objects.link(ob_cube)
col_collection.objects.link(ob_lampe)
col_collection.objects.link(ob_bett)
col_collection.objects.link(ob_regal)
col_collection.objects.link(ob_taschenlampe)
col_collection.objects.link(ob_w_rfelschmal1)
col_collection.objects.link(ob_w_rfelbreit)
col_collection.objects.link(ob_w_rfelschmal2)
col_collection.objects.link(ob_holzkasten)
col_collection.objects.link(ob_schreibtisch)
col_collection.objects.link(ob_w_rfelschmal2_001)
col_collection.objects.link(ob_schrankgro)
col_collection.objects.link(ob_cube_002)

# ---- scene / render settings (as saved in the file)
scene.frame_start = 1; scene.frame_end = 250; scene.frame_set(1)
scene.render.engine = 'BLENDER_EEVEE_NEXT'
scene.cycles.sampling_pattern = 'TABULATED_SOBOL'
bpy.context.view_layer.update()

# ---- added for rendering (the .blend has no active camera): camera
cam_auto = bpy.data.cameras.new('AutoCamera')
cam_auto.lens = 50.0
cam_auto.sensor_width = 36.0
cam_auto.clip_end = 1000.0
ob_auto_camera = bpy.data.objects.new('AutoCamera', cam_auto)
scene.collection.objects.link(ob_auto_camera)
ob_auto_camera.location = (6.1561, -7.14757, 6.15717)
ob_auto_camera.rotation_euler = (1.09748, -7.21219e-08, 0.694738)
scene.camera = ob_auto_camera
bpy.context.view_layer.update()
